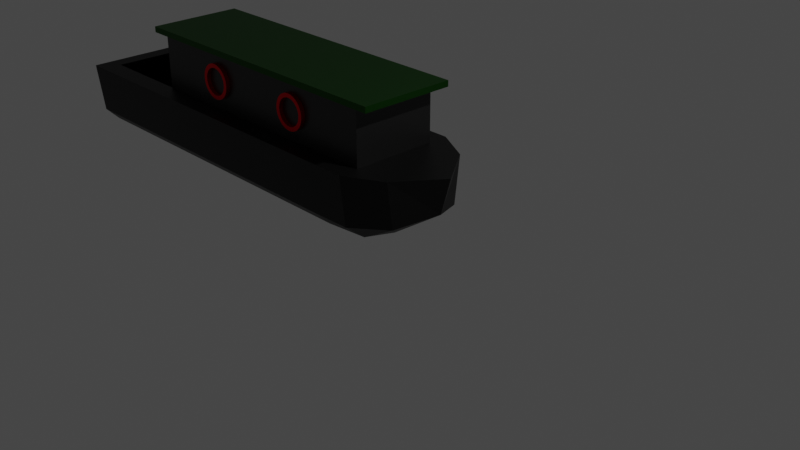 # Source: Boat.blend  (saved by Blender 2.80.75; exported with 4.5.12 LTS)
import bpy
from mathutils import Matrix  # noqa: F401  (used for matrix-valued properties, if any)

bpy.ops.wm.read_factory_settings(use_empty=True)
scene = bpy.context.scene
scene.name = 'Scene'

# ---- collections
col_collection = bpy.data.collections.new('Collection'); scene.collection.children.link(col_collection)

# ---- materials (node trees are filled in below, after node groups)
mat_material_005 = bpy.data.materials.new('Material.005')
mat_material_005.alpha_threshold = 0.0
mat_material_005.use_transparent_shadow = False
mat_material_005.line_color = (0.0, 0.0, 0.0, 1.0)
mat_material_001 = bpy.data.materials.new('Material.001')
mat_material_001.use_transparent_shadow = False
mat_material_004 = bpy.data.materials.new('Material.004')
mat_material_004.use_transparent_shadow = False
mat_material_006 = bpy.data.materials.new('Material.006')
mat_material_006.use_transparent_shadow = False

# ---- material node trees
mat_material_005.use_nodes = True; mat_material_005.node_tree.nodes.clear()
_N = mat_material_005.node_tree.nodes; _L = mat_material_005.node_tree.links
n0 = _N.new('ShaderNodeOutputMaterial'); n0.name = 'Material Output'; n0.location = (300, 300)
n1 = _N.new('ShaderNodeBsdfPrincipled'); n1.name = 'Principled BSDF'; n1.location = (10, 300)
n1.distribution = 'GGX'
n1.subsurface_method = 'BURLEY'
n1.inputs[0].default_value = (0.005264, 0.005264, 0.005264, 1.0)
n1.inputs[2].default_value = 0.4
n1.inputs[3].default_value = 1.45
n1.inputs[27].default_value = (0.0, 0.0, 0.0, 1.0)
n1.inputs[28].default_value = 1.0
_L.new(n1.outputs[0], n0.inputs[0])
n0.is_active_output = True
mat_material_001.use_nodes = True; mat_material_001.node_tree.nodes.clear()
_N = mat_material_001.node_tree.nodes; _L = mat_material_001.node_tree.links
n0 = _N.new('ShaderNodeOutputMaterial'); n0.name = 'Material Output'; n0.location = (300, 300)
n1 = _N.new('ShaderNodeBsdfPrincipled'); n1.name = 'Principled BSDF'; n1.location = (10, 300)
n1.distribution = 'GGX'
n1.subsurface_method = 'BURLEY'
n1.inputs[0].default_value = (0.013, 0.09441, 0.007705, 1.0)
n1.inputs[1].default_value = 1.0
n1.inputs[3].default_value = 1.45
n1.inputs[27].default_value = (0.0, 0.0, 0.0, 1.0)
n1.inputs[28].default_value = 1.0
_L.new(n1.outputs[0], n0.inputs[0])
n0.is_active_output = True
mat_material_004.use_nodes = True; mat_material_004.node_tree.nodes.clear()
_N = mat_material_004.node_tree.nodes; _L = mat_material_004.node_tree.links
n0 = _N.new('ShaderNodeOutputMaterial'); n0.name = 'Material Output'; n0.location = (300, 300)
n1 = _N.new('ShaderNodeBsdfPrincipled'); n1.name = 'Principled BSDF'; n1.location = (10, 300)
n1.distribution = 'GGX'
n1.subsurface_method = 'BURLEY'
n1.inputs[0].default_value = (0.8, 0.0, 0.004799, 1.0)
n1.inputs[1].default_value = 1.0
n1.inputs[3].default_value = 1.45
n1.inputs[13].default_value = 0.2778
n1.inputs[27].default_value = (0.0, 0.0, 0.0, 1.0)
n1.inputs[28].default_value = 1.0
_L.new(n1.outputs[0], n0.inputs[0])
n0.is_active_output = True
mat_material_006.use_nodes = True; mat_material_006.node_tree.nodes.clear()
_N = mat_material_006.node_tree.nodes; _L = mat_material_006.node_tree.links
n0 = _N.new('ShaderNodeOutputMaterial'); n0.name = 'Material Output'; n0.location = (300, 300)
n1 = _N.new('ShaderNodeBsdfPrincipled'); n1.name = 'Principled BSDF'; n1.location = (10, 300)
n1.distribution = 'GGX'
n1.subsurface_method = 'BURLEY'
n1.inputs[0].default_value = (0.02428, 0.02428, 0.02428, 1.0)
n1.inputs[1].default_value = 1.0
n1.inputs[3].default_value = 1.45
n1.inputs[27].default_value = (0.0, 0.0, 0.0, 1.0)
n1.inputs[28].default_value = 1.0
_L.new(n1.outputs[0], n0.inputs[0])
n0.is_active_output = True

# ---- world
world_world = bpy.data.worlds.new('World'); scene.world = world_world
world_world.use_nodes = True; world_world.node_tree.nodes.clear()
_N = world_world.node_tree.nodes; _L = world_world.node_tree.links
n0 = _N.new('ShaderNodeOutputWorld'); n0.name = 'World Output'; n0.location = (300, 300)
n1 = _N.new('ShaderNodeBackground'); n1.name = 'Background'; n1.location = (10, 300)
n1.inputs[0].default_value = (0.05088, 0.05088, 0.05088, 1.0)
_L.new(n1.outputs[0], n0.inputs[0])
n0.is_active_output = True
world_world.color = (0.05088, 0.05088, 0.05088)
world_world.use_sun_shadow = False
world_world.sun_shadow_jitter_overblur = 0.0

# ---- cameras
cam_camera = bpy.data.cameras.new('Camera')
cam_camera.clip_end = 100.0
cam_camera.ortho_scale = 7.314

# ---- lights
light_light = bpy.data.lights.new('Light', 'POINT')
light_light.transmission_factor = 0.0
light_light.energy = 1000.0
light_light.shadow_soft_size = 0.1
light_light.shadow_maximum_resolution = 0.006
light_light.use_absolute_resolution = True

# ---- meshes
me_cube = bpy.data.meshes.new('Cube')
me_cube.from_pydata([(-5.484, -2.228, 1.0), (-5.484, -2.024, -0.7963), (8.574, -2.228, 1.0), (8.574, -2.024, -0.7806), (-5.484, 0.0, 1.0), (10.99, 0.0, 1.0), (-5.484, 0.0, -1.645), (9.894, -1.523, 1.0), (-5.484, -1.523, -1.297), (9.894, -1.321, -0.6422), (-5.484, -1.523, 1.0), (-5.484, 2.228, 1.0), (-5.484, 2.001, -0.7963), (8.574, 2.228, 1.0), (8.574, 2.001, -0.7806), (10.6, 0.0, -0.3089), (9.894, 1.523, 1.0), (-5.484, 1.523, -1.297), (9.894, 1.321, -0.6422), (-5.484, 1.523, 1.0), (8.576, 0.0, 1.0), (8.578, -1.523, 1.0), (8.575, 1.523, 1.0), (8.582, -1.286, -1.36), (8.584, -2.016, -0.7806), (8.579, 0.0, -1.645), (8.576, 1.286, -1.36), (-4.886, -2.024, -0.7963), (-2.742, -2.024, -0.7963), (-1.371, -2.024, -0.7963), (0.0, -2.024, -0.7963), (1.371, -2.024, -0.7963), (2.742, -2.024, -0.7963), (7.203, -2.024, -0.7963), (7.203, -2.228, 1.0), (2.742, -2.228, 1.0), (1.371, -2.228, 1.0), (0.0, -2.228, 1.0), (-1.371, -2.228, 1.0), (-2.742, -2.228, 1.0), (-4.886, -2.228, 1.0), (-1.37, -1.523, -0.1056), (-4.886, 0.0, -0.1056), (-2.742, 0.0, -0.1056), (-1.37, 0.0, -0.1056), (-1.37, 0.0, 1.0), (-4.886, 0.0, 1.0), (7.206, -1.523, 1.0), (2.745, -1.523, 1.0), (1.374, -1.523, 1.0), (0.001951, -1.523, 1.0), (-1.37, -1.523, 1.0), (-2.741, -1.523, 1.0), (-4.886, -1.523, 1.0), (-4.886, 2.001, -0.7963), (-2.742, 2.001, -0.7963), (-1.371, 2.001, -0.7963), (0.0, 2.001, -0.7963), (1.371, 2.001, -0.7963), (2.742, 2.001, -0.7963), (7.203, 2.001, -0.7963), (7.203, 2.228, 1.0), (2.742, 2.228, 1.0), (1.371, 2.228, 1.0), (0.0, 2.228, 1.0), (-1.371, 2.228, 1.0), (-2.742, 2.228, 1.0), (-4.886, 2.228, 1.0), (7.204, 1.523, 1.0), (2.743, 1.523, 1.0), (1.372, 1.523, 1.0), (0.0006502, 1.523, 1.0), (-1.371, 1.523, 1.0), (-2.742, 1.523, 1.0), (-4.886, 1.523, 1.0), (-4.885, -1.523, -1.297), (-2.74, -1.523, -1.297), (-1.368, -1.523, -1.297), (0.00394, -1.523, -1.297), (1.376, -1.523, -1.297), (2.748, -1.523, -1.297), (7.209, -1.523, -1.297), (-4.886, 0.0, -1.645), (-2.741, 0.0, -1.645), (-1.369, 0.0, -1.645), (0.002627, 0.0, -1.645), (1.374, 0.0, -1.645), (2.746, 0.0, -1.645), (7.207, 0.0, -1.645), (-4.886, 1.523, -1.297), (-2.742, 1.523, -1.297), (-1.37, 1.523, -1.297), (0.001314, 1.523, -1.297), (1.373, 1.523, -1.297), (2.744, 1.523, -1.297), (7.205, 1.523, -1.297), (8.576, 0.0, 2.956), (8.578, -1.523, 2.956), (8.575, 1.523, 2.956), (7.65, -1.431e-09, 3.164), (9.168, 1.688, 3.164), (9.171, -1.688, 3.164), (9.169, -1.431e-09, 3.164), (-1.37, 0.0, 2.956), (7.206, -1.523, 2.956), (2.745, -1.523, 2.956), (1.374, -1.523, 2.956), (0.001951, -1.523, 2.956), (-1.37, -1.523, 2.956), (7.204, 1.523, 2.956), (2.743, 1.523, 2.956), (1.372, 1.523, 2.956), (0.0006502, 1.523, 2.956), (-1.371, 1.523, 2.956), (-2.741, -1.523, -0.1056), (-4.886, -1.523, -0.1056), (-1.371, 1.523, -0.1056), (-2.742, 1.523, -0.1056), (-4.886, 1.523, -0.1056), (9.169, -1.431e-09, 2.956), (9.171, -1.688, 2.956), (9.168, 1.688, 2.956), (-1.852, -1.431e-09, 2.956), (7.651, -1.688, 2.956), (2.708, -1.688, 2.956), (1.188, -1.688, 2.956), (-0.3315, -1.688, 2.956), (-1.851, -1.688, 2.956), (7.648, 1.688, 2.956), (2.706, 1.688, 2.956), (1.187, 1.688, 2.956), (-0.3329, 1.688, 2.956), (-1.852, 1.688, 2.956), (2.707, -1.431e-09, 3.164), (1.187, -1.431e-09, 3.164), (-0.3322, -1.431e-09, 3.164), (-1.852, -1.431e-09, 3.164), (7.651, -1.688, 3.164), (2.708, -1.688, 3.164), (1.188, -1.688, 3.164), (-0.3315, -1.688, 3.164), (-1.851, -1.688, 3.164), (7.648, 1.688, 3.164), (2.706, 1.688, 3.164), (1.187, 1.688, 3.164), (-0.3329, 1.688, 3.164), (-1.852, 1.688, 3.164), (1.617, 1.745, 2.624), (1.617, 1.462, 2.624), (1.496, 1.745, 2.612), (1.496, 1.462, 2.612), (1.38, 1.745, 2.576), (1.38, 1.462, 2.576), (1.272, 1.745, 2.519), (1.272, 1.462, 2.519), (1.178, 1.745, 2.442), (1.178, 1.462, 2.442), (1.101, 1.745, 2.347), (1.101, 1.462, 2.347), (1.043, 1.745, 2.24), (1.043, 1.462, 2.24), (1.008, 1.745, 2.123), (1.008, 1.462, 2.123), (0.9959, 1.745, 2.002), (0.9959, 1.462, 2.002), (1.008, 1.745, 1.881), (1.008, 1.462, 1.881), (1.043, 1.745, 1.764), (1.043, 1.462, 1.764), (1.101, 1.745, 1.657), (1.101, 1.462, 1.657), (1.178, 1.745, 1.563), (1.178, 1.462, 1.563), (1.272, 1.745, 1.485), (1.272, 1.462, 1.485), (1.38, 1.745, 1.428), (1.38, 1.462, 1.428), (1.496, 1.745, 1.392), (1.496, 1.462, 1.392), (1.617, 1.745, 1.381), (1.617, 1.462, 1.381), (1.739, 1.745, 1.392), (1.739, 1.462, 1.392), (1.855, 1.745, 1.428), (1.855, 1.462, 1.428), (1.963, 1.745, 1.485), (1.963, 1.462, 1.485), (2.057, 1.745, 1.563), (2.057, 1.462, 1.563), (2.134, 1.745, 1.657), (2.134, 1.462, 1.657), (2.192, 1.745, 1.764), (2.192, 1.462, 1.764), (2.227, 1.745, 1.881), (2.227, 1.462, 1.881), (2.239, 1.745, 2.002), (2.239, 1.462, 2.002), (2.227, 1.745, 2.123), (2.227, 1.462, 2.123), (2.192, 1.745, 2.24), (2.192, 1.462, 2.24), (2.134, 1.745, 2.347), (2.134, 1.462, 2.347), (2.057, 1.745, 2.442), (2.057, 1.462, 2.442), (1.963, 1.745, 2.519), (1.963, 1.462, 2.519), (1.855, 1.745, 2.576), (1.855, 1.462, 2.576), (1.739, 1.745, 2.612), (1.739, 1.462, 2.612), (1.218, 1.462, 1.735), (1.218, 1.745, 1.735), (1.617, 1.462, 2.482), (1.617, 1.745, 2.482), (1.711, 1.462, 2.473), (1.711, 1.745, 2.473), (1.801, 1.462, 2.445), (1.801, 1.745, 2.445), (2.061, 1.462, 1.818), (2.061, 1.745, 1.818), (2.016, 1.462, 1.735), (2.016, 1.745, 1.735), (2.088, 1.462, 1.908), (2.088, 1.745, 1.908), (1.957, 1.462, 1.663), (1.957, 1.745, 1.663), (1.711, 1.462, 1.531), (1.711, 1.745, 1.531), (1.617, 1.462, 1.522), (1.617, 1.745, 1.522), (1.801, 1.462, 1.559), (1.801, 1.745, 1.559), (1.147, 1.462, 2.096), (1.147, 1.745, 2.096), (1.351, 1.462, 2.401), (1.351, 1.745, 2.401), (1.138, 1.462, 2.002), (1.138, 1.745, 2.002), (1.174, 1.462, 2.186), (1.174, 1.745, 2.186), (1.524, 1.462, 1.531), (1.524, 1.745, 1.531), (1.957, 1.462, 2.341), (1.957, 1.745, 2.341), (1.884, 1.462, 2.401), (1.884, 1.745, 2.401), (2.016, 1.462, 2.269), (2.016, 1.745, 2.269), (1.147, 1.462, 1.908), (1.147, 1.745, 1.908), (1.351, 1.462, 1.603), (1.351, 1.745, 1.603), (1.278, 1.462, 1.663), (1.278, 1.745, 1.663), (1.174, 1.462, 1.818), (1.174, 1.745, 1.818), (2.097, 1.462, 2.002), (2.097, 1.745, 2.002), (1.884, 1.462, 1.603), (1.884, 1.745, 1.603), (2.088, 1.462, 2.096), (2.088, 1.745, 2.096), (1.278, 1.462, 2.341), (1.278, 1.745, 2.341), (1.434, 1.462, 1.559), (1.434, 1.745, 1.559), (1.218, 1.462, 2.269), (1.218, 1.745, 2.269), (2.061, 1.462, 2.186), (2.061, 1.745, 2.186), (1.434, 1.462, 2.445), (1.434, 1.745, 2.445), (1.524, 1.462, 2.473), (1.524, 1.745, 2.473), (5.554, 1.745, 2.624), (5.554, 1.462, 2.624), (5.432, 1.745, 2.612), (5.432, 1.462, 2.612), (5.316, 1.745, 2.576), (5.316, 1.462, 2.576), (5.208, 1.745, 2.519), (5.208, 1.462, 2.519), (5.114, 1.745, 2.442), (5.114, 1.462, 2.442), (5.037, 1.745, 2.347), (5.037, 1.462, 2.347), (4.979, 1.745, 2.24), (4.979, 1.462, 2.24), (4.944, 1.745, 2.123), (4.944, 1.462, 2.123), (4.932, 1.745, 2.002), (4.932, 1.462, 2.002), (4.944, 1.745, 1.881), (4.944, 1.462, 1.881), (4.979, 1.745, 1.764), (4.979, 1.462, 1.764), (5.037, 1.745, 1.657), (5.037, 1.462, 1.657), (5.114, 1.745, 1.563), (5.114, 1.462, 1.563), (5.208, 1.745, 1.485), (5.208, 1.462, 1.485), (5.316, 1.745, 1.428), (5.316, 1.462, 1.428), (5.432, 1.745, 1.392), (5.432, 1.462, 1.392), (5.554, 1.745, 1.381), (5.554, 1.462, 1.381), (5.675, 1.745, 1.392), (5.675, 1.462, 1.392), (5.791, 1.745, 1.428), (5.791, 1.462, 1.428), (5.899, 1.745, 1.485), (5.899, 1.462, 1.485), (5.993, 1.745, 1.563), (5.993, 1.462, 1.563), (6.07, 1.745, 1.657), (6.07, 1.462, 1.657), (6.128, 1.745, 1.764), (6.128, 1.462, 1.764), (6.163, 1.745, 1.881), (6.163, 1.462, 1.881), (6.175, 1.745, 2.002), (6.175, 1.462, 2.002), (6.163, 1.745, 2.123), (6.163, 1.462, 2.123), (6.128, 1.745, 2.24), (6.128, 1.462, 2.24), (6.07, 1.745, 2.347), (6.07, 1.462, 2.347), (5.993, 1.745, 2.442), (5.993, 1.462, 2.442), (5.899, 1.745, 2.519), (5.899, 1.462, 2.519), (5.791, 1.745, 2.576), (5.791, 1.462, 2.576), (5.675, 1.745, 2.612), (5.675, 1.462, 2.612), (5.155, 1.462, 1.735), (5.155, 1.745, 1.735), (5.554, 1.462, 2.482), (5.554, 1.745, 2.482), (5.647, 1.462, 2.473), (5.647, 1.745, 2.473), (5.737, 1.462, 2.445), (5.737, 1.745, 2.445), (5.997, 1.462, 1.818), (5.997, 1.745, 1.818), (5.953, 1.462, 1.735), (5.953, 1.745, 1.735), (6.024, 1.462, 1.908), (6.024, 1.745, 1.908), (5.893, 1.462, 1.663), (5.893, 1.745, 1.663), (5.647, 1.462, 1.531), (5.647, 1.745, 1.531), (5.554, 1.462, 1.522), (5.554, 1.745, 1.522), (5.737, 1.462, 1.559), (5.737, 1.745, 1.559), (5.083, 1.462, 2.096), (5.083, 1.745, 2.096), (5.287, 1.462, 2.401), (5.287, 1.745, 2.401), (5.074, 1.462, 2.002), (5.074, 1.745, 2.002), (5.11, 1.462, 2.186), (5.11, 1.745, 2.186), (5.46, 1.462, 1.531), (5.46, 1.745, 1.531), (5.893, 1.462, 2.341), (5.893, 1.745, 2.341), (5.82, 1.462, 2.401), (5.82, 1.745, 2.401), (5.953, 1.462, 2.269), (5.953, 1.745, 2.269), (5.083, 1.462, 1.908), (5.083, 1.745, 1.908), (5.287, 1.462, 1.603), (5.287, 1.745, 1.603), (5.214, 1.462, 1.663), (5.214, 1.745, 1.663), (5.11, 1.462, 1.818), (5.11, 1.745, 1.818), (6.033, 1.462, 2.002), (6.033, 1.745, 2.002), (5.82, 1.462, 1.603), (5.82, 1.745, 1.603), (6.024, 1.462, 2.096), (6.024, 1.745, 2.096), (5.214, 1.462, 2.341), (5.214, 1.745, 2.341), (5.37, 1.462, 1.559), (5.37, 1.745, 1.559), (5.155, 1.462, 2.269), (5.155, 1.745, 2.269), (5.997, 1.462, 2.186), (5.997, 1.745, 2.186), (5.37, 1.462, 2.445), (5.37, 1.745, 2.445), (5.46, 1.462, 2.473), (5.46, 1.745, 2.473), (1.617, -1.384, 2.624), (1.617, -1.667, 2.624), (1.496, -1.384, 2.612), (1.496, -1.667, 2.612), (1.38, -1.384, 2.576), (1.38, -1.667, 2.576), (1.272, -1.384, 2.519), (1.272, -1.667, 2.519), (1.178, -1.384, 2.442), (1.178, -1.667, 2.442), (1.101, -1.384, 2.347), (1.101, -1.667, 2.347), (1.043, -1.384, 2.24), (1.043, -1.667, 2.24), (1.008, -1.384, 2.123), (1.008, -1.667, 2.123), (0.9959, -1.384, 2.002), (0.9959, -1.667, 2.002), (1.008, -1.384, 1.881), (1.008, -1.667, 1.881), (1.043, -1.384, 1.764), (1.043, -1.667, 1.764), (1.101, -1.384, 1.657), (1.101, -1.667, 1.657), (1.178, -1.384, 1.563), (1.178, -1.667, 1.563), (1.272, -1.384, 1.485), (1.272, -1.667, 1.485), (1.38, -1.384, 1.428), (1.38, -1.667, 1.428), (1.496, -1.384, 1.392), (1.496, -1.667, 1.392), (1.617, -1.384, 1.381), (1.617, -1.667, 1.381), (1.739, -1.384, 1.392), (1.739, -1.667, 1.392), (1.855, -1.384, 1.428), (1.855, -1.667, 1.428), (1.963, -1.384, 1.485), (1.963, -1.667, 1.485), (2.057, -1.384, 1.563), (2.057, -1.667, 1.563), (2.134, -1.384, 1.657), (2.134, -1.667, 1.657), (2.192, -1.384, 1.764), (2.192, -1.667, 1.764), (2.227, -1.384, 1.881), (2.227, -1.667, 1.881), (2.239, -1.384, 2.002), (2.239, -1.667, 2.002), (2.227, -1.384, 2.123), (2.227, -1.667, 2.123), (2.192, -1.384, 2.24), (2.192, -1.667, 2.24), (2.134, -1.384, 2.347), (2.134, -1.667, 2.347), (2.057, -1.384, 2.442), (2.057, -1.667, 2.442), (1.963, -1.384, 2.519), (1.963, -1.667, 2.519), (1.855, -1.384, 2.576), (1.855, -1.667, 2.576), (1.739, -1.384, 2.612), (1.739, -1.667, 2.612), (1.218, -1.667, 1.735), (1.218, -1.384, 1.735), (1.617, -1.667, 2.482), (1.617, -1.384, 2.482), (1.711, -1.667, 2.473), (1.711, -1.384, 2.473), (1.801, -1.667, 2.445), (1.801, -1.384, 2.445), (2.061, -1.667, 1.818), (2.061, -1.384, 1.818), (2.016, -1.667, 1.735), (2.016, -1.384, 1.735), (2.088, -1.667, 1.908), (2.088, -1.384, 1.908), (1.957, -1.667, 1.663), (1.957, -1.384, 1.663), (1.711, -1.667, 1.531), (1.711, -1.384, 1.531), (1.617, -1.667, 1.522), (1.617, -1.384, 1.522), (1.801, -1.667, 1.559), (1.801, -1.384, 1.559), (1.147, -1.667, 2.096), (1.147, -1.384, 2.096), (1.351, -1.667, 2.401), (1.351, -1.384, 2.401), (1.138, -1.667, 2.002), (1.138, -1.384, 2.002), (1.174, -1.667, 2.186), (1.174, -1.384, 2.186), (1.524, -1.667, 1.531), (1.524, -1.384, 1.531), (1.957, -1.667, 2.341), (1.957, -1.384, 2.341), (1.884, -1.667, 2.401), (1.884, -1.384, 2.401), (2.016, -1.667, 2.269), (2.016, -1.384, 2.269), (1.147, -1.667, 1.908), (1.147, -1.384, 1.908), (1.351, -1.667, 1.603), (1.351, -1.384, 1.603), (1.278, -1.667, 1.663), (1.278, -1.384, 1.663), (1.174, -1.667, 1.818), (1.174, -1.384, 1.818), (2.097, -1.667, 2.002), (2.097, -1.384, 2.002), (1.884, -1.667, 1.603), (1.884, -1.384, 1.603), (2.088, -1.667, 2.096), (2.088, -1.384, 2.096), (1.278, -1.667, 2.341), (1.278, -1.384, 2.341), (1.434, -1.667, 1.559), (1.434, -1.384, 1.559), (1.218, -1.667, 2.269), (1.218, -1.384, 2.269), (2.061, -1.667, 2.186), (2.061, -1.384, 2.186), (1.434, -1.667, 2.445), (1.434, -1.384, 2.445), (1.524, -1.667, 2.473), (1.524, -1.384, 2.473), (5.554, -1.384, 2.624), (5.554, -1.667, 2.624), (5.432, -1.384, 2.612), (5.432, -1.667, 2.612), (5.316, -1.384, 2.576), (5.316, -1.667, 2.576), (5.208, -1.384, 2.519), (5.208, -1.667, 2.519), (5.114, -1.384, 2.442), (5.114, -1.667, 2.442), (5.037, -1.384, 2.347), (5.037, -1.667, 2.347), (4.979, -1.384, 2.24), (4.979, -1.667, 2.24), (4.944, -1.384, 2.123), (4.944, -1.667, 2.123), (4.932, -1.384, 2.002), (4.932, -1.667, 2.002), (4.944, -1.384, 1.881), (4.944, -1.667, 1.881), (4.979, -1.384, 1.764), (4.979, -1.667, 1.764), (5.037, -1.384, 1.657), (5.037, -1.667, 1.657), (5.114, -1.384, 1.563), (5.114, -1.667, 1.563), (5.208, -1.384, 1.485), (5.208, -1.667, 1.485), (5.316, -1.384, 1.428), (5.316, -1.667, 1.428), (5.432, -1.384, 1.392), (5.432, -1.667, 1.392), (5.554, -1.384, 1.381), (5.554, -1.667, 1.381), (5.675, -1.384, 1.392), (5.675, -1.667, 1.392), (5.791, -1.384, 1.428), (5.791, -1.667, 1.428), (5.899, -1.384, 1.485), (5.899, -1.667, 1.485), (5.993, -1.384, 1.563), (5.993, -1.667, 1.563), (6.07, -1.384, 1.657), (6.07, -1.667, 1.657), (6.128, -1.384, 1.764), (6.128, -1.667, 1.764), (6.163, -1.384, 1.881), (6.163, -1.667, 1.881), (6.175, -1.384, 2.002), (6.175, -1.667, 2.002), (6.163, -1.384, 2.123), (6.163, -1.667, 2.123), (6.128, -1.384, 2.24), (6.128, -1.667, 2.24), (6.07, -1.384, 2.347), (6.07, -1.667, 2.347), (5.993, -1.384, 2.442), (5.993, -1.667, 2.442), (5.899, -1.384, 2.519), (5.899, -1.667, 2.519), (5.791, -1.384, 2.576), (5.791, -1.667, 2.576), (5.675, -1.384, 2.612), (5.675, -1.667, 2.612), (5.155, -1.667, 1.735), (5.155, -1.384, 1.735), (5.554, -1.667, 2.482), (5.554, -1.384, 2.482), (5.647, -1.667, 2.473), (5.647, -1.384, 2.473), (5.737, -1.667, 2.445), (5.737, -1.384, 2.445), (5.997, -1.667, 1.818), (5.997, -1.384, 1.818), (5.953, -1.667, 1.735), (5.953, -1.384, 1.735), (6.024, -1.667, 1.908), (6.024, -1.384, 1.908), (5.893, -1.667, 1.663), (5.893, -1.384, 1.663), (5.647, -1.667, 1.531), (5.647, -1.384, 1.531), (5.554, -1.667, 1.522), (5.554, -1.384, 1.522), (5.737, -1.667, 1.559), (5.737, -1.384, 1.559), (5.083, -1.667, 2.096), (5.083, -1.384, 2.096), (5.287, -1.667, 2.401), (5.287, -1.384, 2.401), (5.074, -1.667, 2.002), (5.074, -1.384, 2.002), (5.11, -1.667, 2.186), (5.11, -1.384, 2.186), (5.46, -1.667, 1.531), (5.46, -1.384, 1.531), (5.893, -1.667, 2.341), (5.893, -1.384, 2.341), (5.82, -1.667, 2.401), (5.82, -1.384, 2.401), (5.953, -1.667, 2.269), (5.953, -1.384, 2.269), (5.083, -1.667, 1.908), (5.083, -1.384, 1.908), (5.287, -1.667, 1.603), (5.287, -1.384, 1.603), (5.214, -1.667, 1.663), (5.214, -1.384, 1.663), (5.11, -1.667, 1.818), (5.11, -1.384, 1.818), (6.033, -1.667, 2.002), (6.033, -1.384, 2.002), (5.82, -1.667, 1.603), (5.82, -1.384, 1.603), (6.024, -1.667, 2.096), (6.024, -1.384, 2.096), (5.214, -1.667, 2.341), (5.214, -1.384, 2.341), (5.37, -1.667, 1.559), (5.37, -1.384, 1.559), (5.155, -1.667, 2.269), (5.155, -1.384, 2.269), (5.997, -1.667, 2.186), (5.997, -1.384, 2.186), (5.37, -1.667, 2.445), (5.37, -1.384, 2.445), (5.46, -1.667, 2.473), (5.46, -1.384, 2.473)], [], [(9, 7, 2, 3, 24), (27, 40, 0, 1), (8, 10, 4, 6), (9, 23, 25, 15), (71, 112, 111, 70), (34, 2, 21, 47), (27, 1, 8, 75), (1, 0, 10, 8), (15, 5, 7, 9), (18, 14, 13, 16), (54, 12, 11, 67), (17, 6, 4, 19), (18, 15, 25, 26), (48, 47, 104, 105), (61, 68, 22, 13), (14, 18, 26), (12, 17, 19, 11), (15, 18, 16, 5), (25, 23, 81, 88), (22, 16, 13), (20, 21, 7, 5), (21, 2, 7), (20, 5, 16, 22), (89, 17, 12, 54), (82, 6, 17, 89), (24, 23, 9), (82, 75, 8, 6), (88, 81, 80, 87), (87, 80, 79, 86), (86, 79, 78, 85), (85, 78, 77, 84), (84, 77, 76, 83), (83, 76, 75, 82), (25, 88, 95, 26), (88, 87, 94, 95), (87, 86, 93, 94), (86, 85, 92, 93), (85, 84, 91, 92), (84, 83, 90, 91), (83, 82, 89, 90), (26, 95, 60, 14), (95, 94, 59, 60), (94, 93, 58, 59), (93, 92, 57, 58), (92, 91, 56, 57), (91, 90, 55, 56), (90, 89, 54, 55), (11, 19, 74, 67), (67, 74, 73, 66), (66, 73, 72, 65), (65, 72, 71, 64), (64, 71, 70, 63), (63, 70, 69, 62), (62, 69, 68, 61), (19, 4, 46, 74), (46, 53, 115, 42), (51, 45, 44, 41), (70, 111, 110, 69), (47, 21, 97, 104), (69, 110, 109, 68), (22, 98, 96, 20), (14, 60, 61, 13), (60, 59, 62, 61), (59, 58, 63, 62), (58, 57, 64, 63), (57, 56, 65, 64), (56, 55, 66, 65), (55, 54, 67, 66), (3, 33, 81, 23, 24), (33, 32, 80, 81), (32, 31, 79, 80), (31, 30, 78, 79), (30, 29, 77, 78), (29, 28, 76, 77), (28, 27, 75, 76), (0, 40, 53, 10), (40, 39, 52, 53), (39, 38, 51, 52), (38, 37, 50, 51), (37, 36, 49, 50), (36, 35, 48, 49), (35, 34, 47, 48), (10, 53, 46, 4), (74, 118, 117, 73), (52, 51, 41, 114), (68, 109, 98, 22), (45, 103, 113, 72), (21, 20, 96, 97), (51, 50, 107, 108), (3, 2, 34, 33), (33, 34, 35, 32), (32, 35, 36, 31), (31, 36, 37, 30), (30, 37, 38, 29), (29, 38, 39, 28), (28, 39, 40, 27), (98, 121, 119, 96), (105, 104, 123, 124), (112, 131, 130, 111), (97, 96, 119, 120), (103, 108, 127, 122), (104, 97, 120, 123), (111, 130, 129, 110), (110, 129, 128, 109), (109, 128, 121, 98), (108, 107, 126, 127), (49, 48, 105, 106), (72, 113, 112, 71), (50, 49, 106, 107), (45, 51, 108, 103), (118, 42, 43, 117), (117, 43, 44, 116), (115, 114, 43, 42), (114, 41, 44, 43), (53, 52, 114, 115), (73, 117, 116, 72), (72, 116, 44, 45), (46, 42, 118, 74), (132, 146, 145, 131), (121, 100, 102, 119), (124, 123, 137, 138), (131, 145, 144, 130), (120, 119, 102, 101), (122, 127, 141, 136), (123, 120, 101, 137), (130, 144, 143, 129), (129, 143, 142, 128), (128, 142, 100, 121), (113, 132, 131, 112), (106, 105, 124, 125), (103, 122, 132, 113), (107, 106, 125, 126), (137, 101, 102, 99), (142, 99, 102, 100), (146, 136, 135, 145), (145, 135, 134, 144), (144, 134, 133, 143), (143, 133, 99, 142), (141, 140, 135, 136), (140, 139, 134, 135), (139, 138, 133, 134), (138, 137, 99, 133), (125, 124, 138, 139), (122, 136, 146, 132), (126, 125, 139, 140), (127, 126, 140, 141), (147, 149, 150, 148), (149, 151, 152, 150), (151, 153, 154, 152), (153, 155, 156, 154), (155, 157, 158, 156), (157, 159, 160, 158), (159, 161, 162, 160), (161, 163, 164, 162), (163, 165, 166, 164), (165, 167, 168, 166), (167, 169, 170, 168), (169, 171, 172, 170), (171, 173, 174, 172), (173, 175, 176, 174), (175, 177, 178, 176), (177, 179, 180, 178), (179, 181, 182, 180), (181, 183, 184, 182), (183, 185, 186, 184), (185, 187, 188, 186), (187, 189, 190, 188), (189, 191, 192, 190), (191, 193, 194, 192), (193, 195, 196, 194), (195, 197, 198, 196), (197, 199, 200, 198), (199, 201, 202, 200), (201, 203, 204, 202), (203, 205, 206, 204), (205, 207, 208, 206), (150, 152, 154, 156, 158, 160, 162, 164, 237, 233, 239, 267, 263, 235, 271, 273, 213, 215, 217, 245, 243, 247, 269, 261, 257, 196, 198, 200, 202, 204, 206, 208, 210, 148), (207, 209, 210, 208), (209, 147, 148, 210), (147, 209, 207, 205, 203, 201, 199, 197, 195, 258, 262, 270, 248, 244, 246, 218, 216, 214, 274, 272, 236, 264, 268, 240, 234, 238, 163, 161, 159, 157, 155, 153, 151, 149), (250, 238, 237, 249), (254, 212, 211, 253), (212, 256, 255, 211), (262, 258, 257, 261), (234, 240, 239, 233), (238, 234, 233, 237), (268, 264, 263, 267), (214, 216, 215, 213), (228, 230, 229, 227), (248, 270, 269, 247), (230, 242, 241, 229), (216, 218, 217, 215), (264, 236, 235, 263), (260, 232, 231, 259), (164, 166, 168, 170, 172, 174, 176, 178, 180, 182, 184, 186, 188, 190, 192, 194, 196, 257, 223, 219, 221, 225, 259, 231, 227, 229, 241, 265, 251, 253, 211, 255, 249, 237), (236, 272, 271, 235), (252, 254, 253, 251), (246, 244, 243, 245), (270, 262, 261, 269), (266, 252, 251, 265), (226, 260, 259, 225), (220, 222, 221, 219), (274, 214, 213, 273), (240, 268, 267, 239), (258, 224, 223, 257), (256, 250, 249, 255), (232, 228, 227, 231), (218, 246, 245, 217), (272, 274, 273, 271), (242, 266, 265, 241), (224, 220, 219, 223), (244, 248, 247, 243), (195, 193, 191, 189, 187, 185, 183, 181, 179, 177, 175, 173, 171, 169, 167, 165, 163, 238, 250, 256, 212, 254, 252, 266, 242, 230, 228, 232, 260, 226, 222, 220, 224, 258), (222, 226, 225, 221), (275, 277, 278, 276), (277, 279, 280, 278), (279, 281, 282, 280), (281, 283, 284, 282), (283, 285, 286, 284), (285, 287, 288, 286), (287, 289, 290, 288), (289, 291, 292, 290), (291, 293, 294, 292), (293, 295, 296, 294), (295, 297, 298, 296), (297, 299, 300, 298), (299, 301, 302, 300), (301, 303, 304, 302), (303, 305, 306, 304), (305, 307, 308, 306), (307, 309, 310, 308), (309, 311, 312, 310), (311, 313, 314, 312), (313, 315, 316, 314), (315, 317, 318, 316), (317, 319, 320, 318), (319, 321, 322, 320), (321, 323, 324, 322), (323, 325, 326, 324), (325, 327, 328, 326), (327, 329, 330, 328), (329, 331, 332, 330), (331, 333, 334, 332), (333, 335, 336, 334), (278, 280, 282, 284, 286, 288, 290, 292, 365, 361, 367, 395, 391, 363, 399, 401, 341, 343, 345, 373, 371, 375, 397, 389, 385, 324, 326, 328, 330, 332, 334, 336, 338, 276), (335, 337, 338, 336), (337, 275, 276, 338), (275, 337, 335, 333, 331, 329, 327, 325, 323, 386, 390, 398, 376, 372, 374, 346, 344, 342, 402, 400, 364, 392, 396, 368, 362, 366, 291, 289, 287, 285, 283, 281, 279, 277), (378, 366, 365, 377), (382, 340, 339, 381), (340, 384, 383, 339), (390, 386, 385, 389), (362, 368, 367, 361), (366, 362, 361, 365), (396, 392, 391, 395), (342, 344, 343, 341), (356, 358, 357, 355), (376, 398, 397, 375), (358, 370, 369, 357), (344, 346, 345, 343), (392, 364, 363, 391), (388, 360, 359, 387), (292, 294, 296, 298, 300, 302, 304, 306, 308, 310, 312, 314, 316, 318, 320, 322, 324, 385, 351, 347, 349, 353, 387, 359, 355, 357, 369, 393, 379, 381, 339, 383, 377, 365), (364, 400, 399, 363), (380, 382, 381, 379), (374, 372, 371, 373), (398, 390, 389, 397), (394, 380, 379, 393), (354, 388, 387, 353), (348, 350, 349, 347), (402, 342, 341, 401), (368, 396, 395, 367), (386, 352, 351, 385), (384, 378, 377, 383), (360, 356, 355, 359), (346, 374, 373, 345), (400, 402, 401, 399), (370, 394, 393, 369), (352, 348, 347, 351), (372, 376, 375, 371), (323, 321, 319, 317, 315, 313, 311, 309, 307, 305, 303, 301, 299, 297, 295, 293, 291, 366, 378, 384, 340, 382, 380, 394, 370, 358, 356, 360, 388, 354, 350, 348, 352, 386), (350, 354, 353, 349), (403, 405, 406, 404), (405, 407, 408, 406), (407, 409, 410, 408), (409, 411, 412, 410), (411, 413, 414, 412), (413, 415, 416, 414), (415, 417, 418, 416), (417, 419, 420, 418), (419, 421, 422, 420), (421, 423, 424, 422), (423, 425, 426, 424), (425, 427, 428, 426), (427, 429, 430, 428), (429, 431, 432, 430), (431, 433, 434, 432), (433, 435, 436, 434), (435, 437, 438, 436), (437, 439, 440, 438), (439, 441, 442, 440), (441, 443, 444, 442), (443, 445, 446, 444), (445, 447, 448, 446), (447, 449, 450, 448), (449, 451, 452, 450), (451, 453, 454, 452), (453, 455, 456, 454), (455, 457, 458, 456), (457, 459, 460, 458), (459, 461, 462, 460), (461, 463, 464, 462), (406, 408, 410, 412, 414, 416, 418, 420, 493, 489, 495, 523, 519, 491, 527, 529, 469, 471, 473, 501, 499, 503, 525, 517, 513, 452, 454, 456, 458, 460, 462, 464, 466, 404), (463, 465, 466, 464), (465, 403, 404, 466), (403, 465, 463, 461, 459, 457, 455, 453, 451, 514, 518, 526, 504, 500, 502, 474, 472, 470, 530, 528, 492, 520, 524, 496, 490, 494, 419, 417, 415, 413, 411, 409, 407, 405), (506, 494, 493, 505), (510, 468, 467, 509), (468, 512, 511, 467), (518, 514, 513, 517), (490, 496, 495, 489), (494, 490, 489, 493), (524, 520, 519, 523), (470, 472, 471, 469), (484, 486, 485, 483), (504, 526, 525, 503), (486, 498, 497, 485), (472, 474, 473, 471), (520, 492, 491, 519), (516, 488, 487, 515), (420, 422, 424, 426, 428, 430, 432, 434, 436, 438, 440, 442, 444, 446, 448, 450, 452, 513, 479, 475, 477, 481, 515, 487, 483, 485, 497, 521, 507, 509, 467, 511, 505, 493), (492, 528, 527, 491), (508, 510, 509, 507), (502, 500, 499, 501), (526, 518, 517, 525), (522, 508, 507, 521), (482, 516, 515, 481), (476, 478, 477, 475), (530, 470, 469, 529), (496, 524, 523, 495), (514, 480, 479, 513), (512, 506, 505, 511), (488, 484, 483, 487), (474, 502, 501, 473), (528, 530, 529, 527), (498, 522, 521, 497), (480, 476, 475, 479), (500, 504, 503, 499), (451, 449, 447, 445, 443, 441, 439, 437, 435, 433, 431, 429, 427, 425, 423, 421, 419, 494, 506, 512, 468, 510, 508, 522, 498, 486, 484, 488, 516, 482, 478, 476, 480, 514), (478, 482, 481, 477), (531, 533, 534, 532), (533, 535, 536, 534), (535, 537, 538, 536), (537, 539, 540, 538), (539, 541, 542, 540), (541, 543, 544, 542), (543, 545, 546, 544), (545, 547, 548, 546), (547, 549, 550, 548), (549, 551, 552, 550), (551, 553, 554, 552), (553, 555, 556, 554), (555, 557, 558, 556), (557, 559, 560, 558), (559, 561, 562, 560), (561, 563, 564, 562), (563, 565, 566, 564), (565, 567, 568, 566), (567, 569, 570, 568), (569, 571, 572, 570), (571, 573, 574, 572), (573, 575, 576, 574), (575, 577, 578, 576), (577, 579, 580, 578), (579, 581, 582, 580), (581, 583, 584, 582), (583, 585, 586, 584), (585, 587, 588, 586), (587, 589, 590, 588), (589, 591, 592, 590), (534, 536, 538, 540, 542, 544, 546, 548, 621, 617, 623, 651, 647, 619, 655, 657, 597, 599, 601, 629, 627, 631, 653, 645, 641, 580, 582, 584, 586, 588, 590, 592, 594, 532), (591, 593, 594, 592), (593, 531, 532, 594), (531, 593, 591, 589, 587, 585, 583, 581, 579, 642, 646, 654, 632, 628, 630, 602, 600, 598, 658, 656, 620, 648, 652, 624, 618, 622, 547, 545, 543, 541, 539, 537, 535, 533), (634, 622, 621, 633), (638, 596, 595, 637), (596, 640, 639, 595), (646, 642, 641, 645), (618, 624, 623, 617), (622, 618, 617, 621), (652, 648, 647, 651), (598, 600, 599, 597), (612, 614, 613, 611), (632, 654, 653, 631), (614, 626, 625, 613), (600, 602, 601, 599), (648, 620, 619, 647), (644, 616, 615, 643), (548, 550, 552, 554, 556, 558, 560, 562, 564, 566, 568, 570, 572, 574, 576, 578, 580, 641, 607, 603, 605, 609, 643, 615, 611, 613, 625, 649, 635, 637, 595, 639, 633, 621), (620, 656, 655, 619), (636, 638, 637, 635), (630, 628, 627, 629), (654, 646, 645, 653), (650, 636, 635, 649), (610, 644, 643, 609), (604, 606, 605, 603), (658, 598, 597, 657), (624, 652, 651, 623), (642, 608, 607, 641), (640, 634, 633, 639), (616, 612, 611, 615), (602, 630, 629, 601), (656, 658, 657, 655), (626, 650, 649, 625), (608, 604, 603, 607), (628, 632, 631, 627), (579, 577, 575, 573, 571, 569, 567, 565, 563, 561, 559, 557, 555, 553, 551, 549, 547, 622, 634, 640, 596, 638, 636, 650, 626, 614, 612, 616, 644, 610, 606, 604, 608, 642), (606, 610, 609, 605)])
me_cube.polygons.foreach_set('material_index', [3, 3, 3, 3, 0, 3, 3, 3, 3, 3, 3, 3, 3, 0, 3, 3, 3, 3, 3, 3, 3, 3, 3, 3, 3, 3, 3, 3, 3, 3, 3, 3, 3, 3, 3, 3, 3, 3, 3, 3, 3, 3, 3, 3, 3, 3, 3, 3, 3, 3, 3, 3, 3, 3, 3, 0, 0, 0, 0, 0, 0, 3, 3, 3, 3, 3, 3, 3, 3, 3, 3, 3, 3, 3, 3, 3, 3, 3, 3, 3, 3, 3, 3, 3, 3, 0, 0, 0, 0, 3, 3, 3, 3, 3, 3, 3, 1, 1, 1, 1, 1, 1, 1, 1, 1, 1, 0, 0, 0, 0, 3, 3, 3, 3, 3, 3, 0, 0, 1, 1, 1, 1, 1, 1, 1, 1, 1, 1, 1, 1, 1, 1, 1, 1, 1, 1, 1, 1, 1, 1, 1, 1, 1, 1, 1, 1, 2, 2, 2, 2, 2, 2, 2, 2, 2, 2, 2, 2, 2, 2, 2, 2, 2, 2, 2, 2, 2, 2, 2, 2, 2, 2, 2, 2, 2, 2, 0, 2, 2, 2, 2, 2, 2, 2, 2, 2, 2, 2, 2, 2, 2, 2, 2, 2, 0, 2, 2, 2, 2, 2, 2, 2, 2, 2, 2, 2, 2, 2, 2, 2, 2, 2, 2, 2, 2, 2, 2, 2, 2, 2, 2, 2, 2, 2, 2, 2, 2, 2, 2, 2, 2, 2, 2, 2, 2, 2, 2, 2, 2, 2, 2, 2, 2, 2, 0, 2, 2, 2, 2, 2, 2, 2, 2, 2, 2, 2, 2, 2, 2, 2, 2, 2, 0, 2, 2, 2, 2, 2, 2, 2, 2, 2, 2, 2, 2, 2, 2, 2, 2, 2, 2, 2, 2, 2, 2, 2, 2, 2, 2, 2, 2, 2, 2, 2, 2, 2, 2, 2, 2, 2, 2, 2, 2, 2, 2, 2, 2, 2, 2, 2, 2, 2, 2, 2, 2, 0, 2, 2, 2, 2, 2, 2, 2, 2, 2, 2, 2, 2, 2, 2, 2, 2, 2, 2, 2, 2, 2, 2, 2, 2, 2, 2, 2, 2, 2, 2, 2, 2, 0, 2, 2, 2, 2, 2, 2, 2, 2, 2, 2, 2, 2, 2, 2, 2, 2, 2, 2, 2, 2, 2, 2, 2, 2, 2, 2, 2, 2, 2, 2, 2, 2, 2, 2, 0, 2, 2, 2, 2, 2, 2, 2, 2, 2, 2, 2, 2, 2, 2, 2, 2, 2, 2, 2, 2, 2, 2, 2, 2, 2, 2, 2, 2, 2, 2, 2, 2, 0, 2])
_uv = me_cube.uv_layers.new(name='UVMap')
_uv.uv.foreach_set('vector', [0.375, 0.6875, 0.625, 0.6875, 0.625, 0.75, 0.375, 0.75, 0.375, 0.7495, 0.625, 0.7188, 0.875, 0.7188, 0.875, 0.75, 0.625, 0.75, 0.125, 0.5625, 0.375, 0.5625, 0.375, 0.625, 0.125, 0.625, 0.375, 0.8125, 0.4017, 0.8125, 0.4234, 0.875, 0.375, 0.875, 0.4866, 0.0625, 0.4866, 0.0625, 0.5145, 0.0625, 0.5145, 0.0625, 0.5938, 0.0, 0.625, 0.0, 0.5982, 0.0625, 0.5703, 0.0625, 0.5938, 0.75, 0.625, 0.75, 0.625, 0.8125, 0.5971, 0.8125, 0.125, 0.5, 0.375, 0.5, 0.375, 0.5625, 0.125, 0.5625, 0.375, 0.625, 0.625, 0.625, 0.625, 0.6875, 0.375, 0.6875, 0.375, 0.6875, 0.375, 0.75, 0.625, 0.75, 0.625, 0.6875, 0.625, 0.7188, 0.625, 0.75, 0.875, 0.75, 0.875, 0.7188, 0.125, 0.5625, 0.125, 0.625, 0.375, 0.625, 0.375, 0.5625, 0.375, 0.8125, 0.375, 0.875, 0.4234, 0.875, 0.4018, 0.8125, 0.5424, 0.0625, 0.5703, 0.0625, 0.5703, 0.0625, 0.5424, 0.0625, 0.5938, 0.0, 0.5703, 0.0625, 0.5982, 0.0625, 0.625, 0.0, 0.375, 0.75, 0.375, 0.8125, 0.4018, 0.8125, 0.125, 0.5, 0.125, 0.5625, 0.375, 0.5625, 0.375, 0.5, 0.375, 0.625, 0.375, 0.6875, 0.625, 0.6875, 0.625, 0.625, 0.4234, 0.875, 0.4017, 0.8125, 0.4296, 0.8125, 0.4486, 0.875, 0.5982, 0.0625, 0.625, 0.0625, 0.625, 0.0, 0.5765, 0.125, 0.5982, 0.0625, 0.625, 0.0625, 0.625, 0.125, 0.5982, 0.0625, 0.625, 0.0, 0.625, 0.0625, 0.5765, 0.125, 0.625, 0.125, 0.625, 0.0625, 0.5982, 0.0625, 0.5971, 0.8125, 0.625, 0.8125, 0.625, 0.75, 0.5938, 0.75, 0.5998, 0.875, 0.625, 0.875, 0.625, 0.8125, 0.5971, 0.8125, 0.375, 0.7505, 0.4017, 0.8125, 0.375, 0.8125, 0.5998, 0.875, 0.5971, 0.8125, 0.625, 0.8125, 0.625, 0.875, 0.4486, 0.875, 0.4296, 0.8125, 0.4575, 0.8125, 0.4738, 0.875, 0.4738, 0.875, 0.4575, 0.8125, 0.4854, 0.8125, 0.499, 0.875, 0.499, 0.875, 0.4854, 0.8125, 0.5133, 0.8125, 0.5242, 0.875, 0.5242, 0.875, 0.5133, 0.8125, 0.5413, 0.8125, 0.5494, 0.875, 0.5494, 0.875, 0.5413, 0.8125, 0.5692, 0.8125, 0.5746, 0.875, 0.5746, 0.875, 0.5692, 0.8125, 0.5971, 0.8125, 0.5998, 0.875, 0.4234, 0.875, 0.4486, 0.875, 0.4297, 0.8125, 0.4018, 0.8125, 0.4486, 0.875, 0.4738, 0.875, 0.4576, 0.8125, 0.4297, 0.8125, 0.4738, 0.875, 0.499, 0.875, 0.4855, 0.8125, 0.4576, 0.8125, 0.499, 0.875, 0.5242, 0.875, 0.5134, 0.8125, 0.4855, 0.8125, 0.5242, 0.875, 0.5494, 0.875, 0.5413, 0.8125, 0.5134, 0.8125, 0.5494, 0.875, 0.5746, 0.875, 0.5692, 0.8125, 0.5413, 0.8125, 0.5746, 0.875, 0.5998, 0.875, 0.5971, 0.8125, 0.5692, 0.8125, 0.4018, 0.8125, 0.4297, 0.8125, 0.4062, 0.75, 0.375, 0.75, 0.4297, 0.8125, 0.4576, 0.8125, 0.4375, 0.75, 0.4062, 0.75, 0.4576, 0.8125, 0.4855, 0.8125, 0.4688, 0.75, 0.4375, 0.75, 0.4855, 0.8125, 0.5134, 0.8125, 0.5, 0.75, 0.4688, 0.75, 0.5134, 0.8125, 0.5413, 0.8125, 0.5312, 0.75, 0.5, 0.75, 0.5413, 0.8125, 0.5692, 0.8125, 0.5625, 0.75, 0.5312, 0.75, 0.5692, 0.8125, 0.5971, 0.8125, 0.5938, 0.75, 0.5625, 0.75, 0.375, 0.0, 0.375, 0.0625, 0.4029, 0.0625, 0.4062, 0.0, 0.4062, 0.0, 0.4029, 0.0625, 0.4308, 0.0625, 0.4375, 0.0, 0.4375, 0.0, 0.4308, 0.0625, 0.4587, 0.0625, 0.4688, 0.0, 0.4688, 0.0, 0.4587, 0.0625, 0.4866, 0.0625, 0.5, 0.0, 0.5, 0.0, 0.4866, 0.0625, 0.5145, 0.0625, 0.5312, 0.0, 0.5312, 0.0, 0.5145, 0.0625, 0.5424, 0.0625, 0.5625, 0.0, 0.5625, 0.0, 0.5424, 0.0625, 0.5703, 0.0625, 0.5938, 0.0, 0.375, 0.0625, 0.375, 0.125, 0.4002, 0.125, 0.4029, 0.0625, 0.4002, 0.125, 0.4029, 0.0625, 0.4029, 0.0625, 0.4002, 0.125, 0.4587, 0.0625, 0.4506, 0.125, 0.4506, 0.125, 0.4587, 0.0625, 0.5145, 0.0625, 0.5145, 0.0625, 0.5424, 0.0625, 0.5424, 0.0625, 0.5703, 0.0625, 0.5982, 0.0625, 0.5982, 0.0625, 0.5703, 0.0625, 0.5424, 0.0625, 0.5424, 0.0625, 0.5703, 0.0625, 0.5703, 0.0625, 0.5982, 0.0625, 0.5982, 0.0625, 0.5765, 0.125, 0.5765, 0.125, 0.625, 0.5, 0.625, 0.5312, 0.875, 0.5312, 0.875, 0.5, 0.625, 0.5312, 0.625, 0.5625, 0.875, 0.5625, 0.875, 0.5312, 0.625, 0.5625, 0.625, 0.5938, 0.875, 0.5938, 0.875, 0.5625, 0.625, 0.5938, 0.625, 0.625, 0.875, 0.625, 0.875, 0.5938, 0.625, 0.625, 0.625, 0.6562, 0.875, 0.6562, 0.875, 0.625, 0.625, 0.6562, 0.625, 0.6875, 0.875, 0.6875, 0.875, 0.6562, 0.625, 0.6875, 0.625, 0.7188, 0.875, 0.7188, 0.875, 0.6875, 0.375, 0.75, 0.4062, 0.75, 0.4296, 0.8125, 0.4017, 0.8125, 0.375, 0.7505, 0.4062, 0.75, 0.4375, 0.75, 0.4575, 0.8125, 0.4296, 0.8125, 0.4375, 0.75, 0.4688, 0.75, 0.4854, 0.8125, 0.4575, 0.8125, 0.4688, 0.75, 0.5, 0.75, 0.5133, 0.8125, 0.4854, 0.8125, 0.5, 0.75, 0.5312, 0.75, 0.5413, 0.8125, 0.5133, 0.8125, 0.5312, 0.75, 0.5625, 0.75, 0.5692, 0.8125, 0.5413, 0.8125, 0.5625, 0.75, 0.5938, 0.75, 0.5971, 0.8125, 0.5692, 0.8125, 0.375, 0.0, 0.4062, 0.0, 0.4029, 0.0625, 0.375, 0.0625, 0.4062, 0.0, 0.4375, 0.0, 0.4308, 0.0625, 0.4029, 0.0625, 0.4375, 0.0, 0.4688, 0.0, 0.4587, 0.0625, 0.4308, 0.0625, 0.4688, 0.0, 0.5, 0.0, 0.4866, 0.0625, 0.4587, 0.0625, 0.5, 0.0, 0.5312, 0.0, 0.5145, 0.0625, 0.4866, 0.0625, 0.5312, 0.0, 0.5625, 0.0, 0.5424, 0.0625, 0.5145, 0.0625, 0.5625, 0.0, 0.5938, 0.0, 0.5703, 0.0625, 0.5424, 0.0625, 0.375, 0.0625, 0.4029, 0.0625, 0.4002, 0.125, 0.375, 0.125, 0.4029, 0.0625, 0.4029, 0.0625, 0.4308, 0.0625, 0.4308, 0.0625, 0.4308, 0.0625, 0.4587, 0.0625, 0.4587, 0.0625, 0.4308, 0.0625, 0.5703, 0.0625, 0.5703, 0.0625, 0.5982, 0.0625, 0.5982, 0.0625, 0.4506, 0.125, 0.4506, 0.125, 0.4587, 0.0625, 0.4587, 0.0625, 0.5982, 0.0625, 0.5765, 0.125, 0.5765, 0.125, 0.5982, 0.0625, 0.4587, 0.0625, 0.4866, 0.0625, 0.4866, 0.0625, 0.4587, 0.0625, 0.625, 0.5, 0.875, 0.5, 0.875, 0.5312, 0.625, 0.5312, 0.625, 0.5312, 0.875, 0.5312, 0.875, 0.5625, 0.625, 0.5625, 0.625, 0.5625, 0.875, 0.5625, 0.875, 0.5938, 0.625, 0.5938, 0.625, 0.5938, 0.875, 0.5938, 0.875, 0.625, 0.625, 0.625, 0.625, 0.625, 0.875, 0.625, 0.875, 0.6562, 0.625, 0.6562, 0.625, 0.6562, 0.875, 0.6562, 0.875, 0.6875, 0.625, 0.6875, 0.625, 0.6875, 0.875, 0.6875, 0.875, 0.7188, 0.625, 0.7188, 0.5982, 0.0625, 0.5982, 0.0625, 0.5765, 0.125, 0.5765, 0.125, 0.5424, 0.0625, 0.5703, 0.0625, 0.5703, 0.0625, 0.5424, 0.0625, 0.4866, 0.0625, 0.4866, 0.0625, 0.5145, 0.0625, 0.5145, 0.0625, 0.5982, 0.0625, 0.5765, 0.125, 0.5765, 0.125, 0.5982, 0.0625, 0.4506, 0.125, 0.4587, 0.0625, 0.4587, 0.0625, 0.4506, 0.125, 0.5703, 0.0625, 0.5982, 0.0625, 0.5982, 0.0625, 0.5703, 0.0625, 0.5145, 0.0625, 0.5145, 0.0625, 0.5424, 0.0625, 0.5424, 0.0625, 0.5424, 0.0625, 0.5424, 0.0625, 0.5703, 0.0625, 0.5703, 0.0625, 0.5703, 0.0625, 0.5703, 0.0625, 0.5982, 0.0625, 0.5982, 0.0625, 0.4587, 0.0625, 0.4866, 0.0625, 0.4866, 0.0625, 0.4587, 0.0625, 0.5145, 0.0625, 0.5424, 0.0625, 0.5424, 0.0625, 0.5145, 0.0625, 0.4587, 0.0625, 0.4587, 0.0625, 0.4866, 0.0625, 0.4866, 0.0625, 0.4866, 0.0625, 0.5145, 0.0625, 0.5145, 0.0625, 0.4866, 0.0625, 0.4506, 0.125, 0.4587, 0.0625, 0.4587, 0.0625, 0.4506, 0.125, 0.4029, 0.0625, 0.4002, 0.125, 0.4254, 0.125, 0.4308, 0.0625, 0.4308, 0.0625, 0.4254, 0.125, 0.4506, 0.125, 0.4587, 0.0625, 0.4029, 0.0625, 0.4308, 0.0625, 0.4254, 0.125, 0.4002, 0.125, 0.4308, 0.0625, 0.4587, 0.0625, 0.4506, 0.125, 0.4254, 0.125, 0.4029, 0.0625, 0.4308, 0.0625, 0.4308, 0.0625, 0.4029, 0.0625, 0.4308, 0.0625, 0.4308, 0.0625, 0.4587, 0.0625, 0.4587, 0.0625, 0.4587, 0.0625, 0.4587, 0.0625, 0.4506, 0.125, 0.4506, 0.125, 0.4002, 0.125, 0.4002, 0.125, 0.4029, 0.0625, 0.4029, 0.0625, 0.4587, 0.0625, 0.4587, 0.0625, 0.4866, 0.0625, 0.4866, 0.0625, 0.5982, 0.0625, 0.5982, 0.0625, 0.5765, 0.125, 0.5765, 0.125, 0.5424, 0.0625, 0.5703, 0.0625, 0.5703, 0.0625, 0.5424, 0.0625, 0.4866, 0.0625, 0.4866, 0.0625, 0.5145, 0.0625, 0.5145, 0.0625, 0.5982, 0.0625, 0.5765, 0.125, 0.5765, 0.125, 0.5982, 0.0625, 0.4506, 0.125, 0.4587, 0.0625, 0.4587, 0.0625, 0.4506, 0.125, 0.5703, 0.0625, 0.5982, 0.0625, 0.5982, 0.0625, 0.5703, 0.0625, 0.5145, 0.0625, 0.5145, 0.0625, 0.5424, 0.0625, 0.5424, 0.0625, 0.5424, 0.0625, 0.5424, 0.0625, 0.5703, 0.0625, 0.5703, 0.0625, 0.5703, 0.0625, 0.5703, 0.0625, 0.5982, 0.0625, 0.5982, 0.0625, 0.4587, 0.0625, 0.4587, 0.0625, 0.4866, 0.0625, 0.4866, 0.0625, 0.5145, 0.0625, 0.5424, 0.0625, 0.5424, 0.0625, 0.5145, 0.0625, 0.4506, 0.125, 0.4506, 0.125, 0.4587, 0.0625, 0.4587, 0.0625, 0.4866, 0.0625, 0.5145, 0.0625, 0.5145, 0.0625, 0.4866, 0.0625, 0.5703, 0.0625, 0.5982, 0.0625, 0.5765, 0.125, 0.5514, 0.125, 0.5703, 0.0625, 0.5514, 0.125, 0.5765, 0.125, 0.5982, 0.0625, 0.4587, 0.0625, 0.4506, 0.125, 0.4758, 0.125, 0.4866, 0.0625, 0.4866, 0.0625, 0.4758, 0.125, 0.501, 0.125, 0.5145, 0.0625, 0.5145, 0.0625, 0.501, 0.125, 0.5262, 0.125, 0.5424, 0.0625, 0.5424, 0.0625, 0.5262, 0.125, 0.5514, 0.125, 0.5703, 0.0625, 0.4587, 0.0625, 0.4866, 0.0625, 0.4758, 0.125, 0.4506, 0.125, 0.4866, 0.0625, 0.5145, 0.0625, 0.501, 0.125, 0.4758, 0.125, 0.5145, 0.0625, 0.5424, 0.0625, 0.5262, 0.125, 0.501, 0.125, 0.5424, 0.0625, 0.5703, 0.0625, 0.5514, 0.125, 0.5262, 0.125, 0.5145, 0.0625, 0.5424, 0.0625, 0.5424, 0.0625, 0.5145, 0.0625, 0.4506, 0.125, 0.4506, 0.125, 0.4587, 0.0625, 0.4587, 0.0625, 0.4866, 0.0625, 0.5145, 0.0625, 0.5145, 0.0625, 0.4866, 0.0625, 0.4587, 0.0625, 0.4866, 0.0625, 0.4866, 0.0625, 0.4587, 0.0625, 1.0, 0.5, 0.9688, 0.5, 0.9688, 1.0, 1.0, 1.0, 0.9688, 0.5, 0.9375, 0.5, 0.9375, 1.0, 0.9688, 1.0, 0.9375, 0.5, 0.9062, 0.5, 0.9062, 1.0, 0.9375, 1.0, 0.9062, 0.5, 0.875, 0.5, 0.875, 1.0, 0.9062, 1.0, 0.875, 0.5, 0.8438, 0.5, 0.8438, 1.0, 0.875, 1.0, 0.8438, 0.5, 0.8125, 0.5, 0.8125, 1.0, 0.8438, 1.0, 0.8125, 0.5, 0.7812, 0.5, 0.7812, 1.0, 0.8125, 1.0, 0.7812, 0.5, 0.75, 0.5, 0.75, 1.0, 0.7812, 1.0, 0.75, 0.5, 0.7188, 0.5, 0.7188, 1.0, 0.75, 1.0, 0.7188, 0.5, 0.6875, 0.5, 0.6875, 1.0, 0.7188, 1.0, 0.6875, 0.5, 0.6562, 0.5, 0.6562, 1.0, 0.6875, 1.0, 0.6562, 0.5, 0.625, 0.5, 0.625, 1.0, 0.6562, 1.0, 0.625, 0.5, 0.5938, 0.5, 0.5938, 1.0, 0.625, 1.0, 0.5938, 0.5, 0.5625, 0.5, 0.5625, 1.0, 0.5938, 1.0, 0.5625, 0.5, 0.5312, 0.5, 0.5312, 1.0, 0.5625, 1.0, 0.5312, 0.5, 0.5, 0.5, 0.5, 1.0, 0.5312, 1.0, 0.5, 0.5, 0.4688, 0.5, 0.4688, 1.0, 0.5, 1.0, 0.4688, 0.5, 0.4375, 0.5, 0.4375, 1.0, 0.4688, 1.0, 0.4375, 0.5, 0.4062, 0.5, 0.4062, 1.0, 0.4375, 1.0, 0.4062, 0.5, 0.375, 0.5, 0.375, 1.0, 0.4062, 1.0, 0.375, 0.5, 0.3438, 0.5, 0.3438, 1.0, 0.375, 1.0, 0.3438, 0.5, 0.3125, 0.5, 0.3125, 1.0, 0.3438, 1.0, 0.3125, 0.5, 0.2812, 0.5, 0.2812, 1.0, 0.3125, 1.0, 0.2812, 0.5, 0.25, 0.5, 0.25, 1.0, 0.2812, 1.0, 0.25, 0.5, 0.2188, 0.5, 0.2188, 1.0, 0.25, 1.0, 0.2188, 0.5, 0.1875, 0.5, 0.1875, 1.0, 0.2188, 1.0, 0.1875, 0.5, 0.1562, 0.5, 0.1562, 1.0, 0.1875, 1.0, 0.1562, 0.5, 0.125, 0.5, 0.125, 1.0, 0.1562, 1.0, 0.125, 0.5, 0.09375, 0.5, 0.09375, 1.0, 0.125, 1.0, 0.09375, 0.5, 0.0625, 0.5, 0.0625, 1.0, 0.09375, 1.0, 0.2968, 0.4854, 0.3418, 0.4717, 0.3833, 0.4496, 0.4197, 0.4197, 0.4496, 0.3833, 0.4717, 0.3418, 0.4854, 0.2968, 0.49, 0.25, 0.4353, 0.25, 0.4317, 0.2861, 0.4212, 0.3209, 0.4041, 0.3529, 0.381, 0.381, 0.3529, 0.4041, 0.3209, 0.4212, 0.2861, 0.4317, 0.25, 0.4353, 0.2139, 0.4317, 0.1791, 0.4212, 0.1471, 0.4041, 0.119, 0.381, 0.09595, 0.3529, 0.07882, 0.3209, 0.06828, 0.2861, 0.06472, 0.25, 0.01, 0.25, 0.01461, 0.2968, 0.02827, 0.3418, 0.05045, 0.3833, 0.08029, 0.4197, 0.1167, 0.4496, 0.1582, 0.4717, 0.2032, 0.4854, 0.25, 0.49, 0.0625, 0.5, 0.03125, 0.5, 0.03125, 1.0, 0.0625, 1.0, 0.03125, 0.5, 0.0, 0.5, 0.0, 1.0, 0.03125, 1.0, 0.75, 0.49, 0.7032, 0.4854, 0.6582, 0.4717, 0.6167, 0.4496, 0.5803, 0.4197, 0.5504, 0.3833, 0.5283, 0.3418, 0.5146, 0.2968, 0.51, 0.25, 0.5647, 0.25, 0.5683, 0.2861, 0.5788, 0.3209, 0.5959, 0.3529, 0.619, 0.381, 0.6471, 0.4041, 0.6791, 0.4212, 0.7139, 0.4317, 0.75, 0.4353, 0.7861, 0.4317, 0.8209, 0.4212, 0.8529, 0.4041, 0.881, 0.381, 0.9041, 0.3529, 0.9212, 0.3209, 0.9317, 0.2861, 0.9353, 0.25, 0.99, 0.25, 0.9854, 0.2968, 0.9717, 0.3418, 0.9496, 0.3833, 0.9197, 0.4197, 0.8833, 0.4496, 0.8418, 0.4717, 0.7968, 0.4854, 0.7188, 0.6151, 0.75, 0.6151, 0.75, 0.8849, 0.7188, 0.8849, 0.625, 0.6151, 0.6562, 0.6151, 0.6562, 0.8849, 0.625, 0.8849, 0.6562, 0.6151, 0.6875, 0.6151, 0.6875, 0.8849, 0.6562, 0.8849, 0.2188, 0.6151, 0.25, 0.6151, 0.25, 0.8849, 0.2188, 0.8849, 0.7812, 0.6151, 0.8125, 0.6151, 0.8125, 0.8849, 0.7812, 0.8849, 0.75, 0.6151, 0.7812, 0.6151, 0.7812, 0.8849, 0.75, 0.8849, 0.8438, 0.6151, 0.875, 0.6151, 0.875, 0.8849, 0.8438, 0.8849, 0.0, 0.6151, 0.03125, 0.6151, 0.03125, 0.8849, 0.0, 0.8849, 0.4688, 0.6151, 0.5, 0.6151, 0.5, 0.8849, 0.4688, 0.8849, 0.1562, 0.6151, 0.1875, 0.6151, 0.1875, 0.8849, 0.1562, 0.8849, 0.5, 0.6151, 0.5312, 0.6151, 0.5312, 0.8849, 0.5, 0.8849, 0.03125, 0.6151, 0.0625, 0.6151, 0.0625, 0.8849, 0.03125, 0.8849, 0.875, 0.6151, 0.9062, 0.6151, 0.9062, 0.8849, 0.875, 0.8849, 0.4062, 0.6151, 0.4375, 0.6151, 0.4375, 0.8849, 0.4062, 0.8849, 0.49, 0.25, 0.4854, 0.2032, 0.4717, 0.1582, 0.4496, 0.1167, 0.4197, 0.08029, 0.3833, 0.05045, 0.3418, 0.02827, 0.2968, 0.01461, 0.25, 0.01, 0.2032, 0.01461, 0.1582, 0.02827, 0.1167, 0.05045, 0.08029, 0.08029, 0.05045, 0.1167, 0.02827, 0.1582, 0.01461, 0.2032, 0.01, 0.25, 0.06472, 0.25, 0.06828, 0.2139, 0.07882, 0.1791, 0.09595, 0.1471, 0.119, 0.119, 0.1471, 0.09595, 0.1791, 0.07882, 0.2139, 0.06828, 0.25, 0.06472, 0.2861, 0.06828, 0.3209, 0.07882, 0.3529, 0.09595, 0.381, 0.119, 0.4041, 0.1471, 0.4212, 0.1791, 0.4317, 0.2139, 0.4353, 0.25, 0.9062, 0.6151, 0.9375, 0.6151, 0.9375, 0.8849, 0.9062, 0.8849, 0.5938, 0.6151, 0.625, 0.6151, 0.625, 0.8849, 0.5938, 0.8849, 0.09375, 0.6151, 0.125, 0.6151, 0.125, 0.8849, 0.09375, 0.8849, 0.1875, 0.6151, 0.2188, 0.6151, 0.2188, 0.8849, 0.1875, 0.8849, 0.5625, 0.6151, 0.5938, 0.6151, 0.5938, 0.8849, 0.5625, 0.8849, 0.375, 0.6151, 0.4062, 0.6151, 0.4062, 0.8849, 0.375, 0.8849, 0.3125, 0.6151, 0.3438, 0.6151, 0.3438, 0.8849, 0.3125, 0.8849, 0.9688, 0.6151, 1.0, 0.6151, 1.0, 0.8849, 0.9688, 0.8849, 0.8125, 0.6151, 0.8438, 0.6151, 0.8438, 0.8849, 0.8125, 0.8849, 0.25, 0.6151, 0.2812, 0.6151, 0.2812, 0.8849, 0.25, 0.8849, 0.6875, 0.6151, 0.7188, 0.6151, 0.7188, 0.8849, 0.6875, 0.8849, 0.4375, 0.6151, 0.4688, 0.6151, 0.4688, 0.8849, 0.4375, 0.8849, 0.0625, 0.6151, 0.09375, 0.6151, 0.09375, 0.8849, 0.0625, 0.8849, 0.9375, 0.6151, 0.9688, 0.6151, 0.9688, 0.8849, 0.9375, 0.8849, 0.5312, 0.6151, 0.5625, 0.6151, 0.5625, 0.8849, 0.5312, 0.8849, 0.2812, 0.6151, 0.3125, 0.6151, 0.3125, 0.8849, 0.2812, 0.8849, 0.125, 0.6151, 0.1562, 0.6151, 0.1562, 0.8849, 0.125, 0.8849, 0.51, 0.25, 0.5146, 0.2032, 0.5283, 0.1582, 0.5504, 0.1167, 0.5803, 0.08029, 0.6167, 0.05045, 0.6582, 0.02827, 0.7032, 0.01461, 0.75, 0.01, 0.7968, 0.01461, 0.8418, 0.02827, 0.8833, 0.05045, 0.9197, 0.08029, 0.9496, 0.1167, 0.9717, 0.1582, 0.9854, 0.2032, 0.99, 0.25, 0.9353, 0.25, 0.9317, 0.2139, 0.9212, 0.1791, 0.9041, 0.1471, 0.881, 0.119, 0.8529, 0.09595, 0.8209, 0.07882, 0.7861, 0.06828, 0.75, 0.06472, 0.7139, 0.06828, 0.6791, 0.07882, 0.6471, 0.09595, 0.619, 0.119, 0.5959, 0.1471, 0.5788, 0.1791, 0.5683, 0.2139, 0.5647, 0.25, 0.3438, 0.6151, 0.375, 0.6151, 0.375, 0.8849, 0.3438, 0.8849, 1.0, 0.5, 0.9688, 0.5, 0.9688, 1.0, 1.0, 1.0, 0.9688, 0.5, 0.9375, 0.5, 0.9375, 1.0, 0.9688, 1.0, 0.9375, 0.5, 0.9062, 0.5, 0.9062, 1.0, 0.9375, 1.0, 0.9062, 0.5, 0.875, 0.5, 0.875, 1.0, 0.9062, 1.0, 0.875, 0.5, 0.8438, 0.5, 0.8438, 1.0, 0.875, 1.0, 0.8438, 0.5, 0.8125, 0.5, 0.8125, 1.0, 0.8438, 1.0, 0.8125, 0.5, 0.7812, 0.5, 0.7812, 1.0, 0.8125, 1.0, 0.7812, 0.5, 0.75, 0.5, 0.75, 1.0, 0.7812, 1.0, 0.75, 0.5, 0.7188, 0.5, 0.7188, 1.0, 0.75, 1.0, 0.7188, 0.5, 0.6875, 0.5, 0.6875, 1.0, 0.7188, 1.0, 0.6875, 0.5, 0.6562, 0.5, 0.6562, 1.0, 0.6875, 1.0, 0.6562, 0.5, 0.625, 0.5, 0.625, 1.0, 0.6562, 1.0, 0.625, 0.5, 0.5938, 0.5, 0.5938, 1.0, 0.625, 1.0, 0.5938, 0.5, 0.5625, 0.5, 0.5625, 1.0, 0.5938, 1.0, 0.5625, 0.5, 0.5312, 0.5, 0.5312, 1.0, 0.5625, 1.0, 0.5312, 0.5, 0.5, 0.5, 0.5, 1.0, 0.5312, 1.0, 0.5, 0.5, 0.4688, 0.5, 0.4688, 1.0, 0.5, 1.0, 0.4688, 0.5, 0.4375, 0.5, 0.4375, 1.0, 0.4688, 1.0, 0.4375, 0.5, 0.4062, 0.5, 0.4062, 1.0, 0.4375, 1.0, 0.4062, 0.5, 0.375, 0.5, 0.375, 1.0, 0.4062, 1.0, 0.375, 0.5, 0.3438, 0.5, 0.3438, 1.0, 0.375, 1.0, 0.3438, 0.5, 0.3125, 0.5, 0.3125, 1.0, 0.3438, 1.0, 0.3125, 0.5, 0.2812, 0.5, 0.2812, 1.0, 0.3125, 1.0, 0.2812, 0.5, 0.25, 0.5, 0.25, 1.0, 0.2812, 1.0, 0.25, 0.5, 0.2188, 0.5, 0.2188, 1.0, 0.25, 1.0, 0.2188, 0.5, 0.1875, 0.5, 0.1875, 1.0, 0.2188, 1.0, 0.1875, 0.5, 0.1562, 0.5, 0.1562, 1.0, 0.1875, 1.0, 0.1562, 0.5, 0.125, 0.5, 0.125, 1.0, 0.1562, 1.0, 0.125, 0.5, 0.09375, 0.5, 0.09375, 1.0, 0.125, 1.0, 0.09375, 0.5, 0.0625, 0.5, 0.0625, 1.0, 0.09375, 1.0, 0.2968, 0.4854, 0.3418, 0.4717, 0.3833, 0.4496, 0.4197, 0.4197, 0.4496, 0.3833, 0.4717, 0.3418, 0.4854, 0.2968, 0.49, 0.25, 0.4353, 0.25, 0.4317, 0.2861, 0.4212, 0.3209, 0.4041, 0.3529, 0.381, 0.381, 0.3529, 0.4041, 0.3209, 0.4212, 0.2861, 0.4317, 0.25, 0.4353, 0.2139, 0.4317, 0.1791, 0.4212, 0.1471, 0.4041, 0.119, 0.381, 0.09595, 0.3529, 0.07882, 0.3209, 0.06828, 0.2861, 0.06472, 0.25, 0.01, 0.25, 0.01461, 0.2968, 0.02827, 0.3418, 0.05045, 0.3833, 0.08029, 0.4197, 0.1167, 0.4496, 0.1582, 0.4717, 0.2032, 0.4854, 0.25, 0.49, 0.0625, 0.5, 0.03125, 0.5, 0.03125, 1.0, 0.0625, 1.0, 0.03125, 0.5, 0.0, 0.5, 0.0, 1.0, 0.03125, 1.0, 0.75, 0.49, 0.7032, 0.4854, 0.6582, 0.4717, 0.6167, 0.4496, 0.5803, 0.4197, 0.5504, 0.3833, 0.5283, 0.3418, 0.5146, 0.2968, 0.51, 0.25, 0.5647, 0.25, 0.5683, 0.2861, 0.5788, 0.3209, 0.5959, 0.3529, 0.619, 0.381, 0.6471, 0.4041, 0.6791, 0.4212, 0.7139, 0.4317, 0.75, 0.4353, 0.7861, 0.4317, 0.8209, 0.4212, 0.8529, 0.4041, 0.881, 0.381, 0.9041, 0.3529, 0.9212, 0.3209, 0.9317, 0.2861, 0.9353, 0.25, 0.99, 0.25, 0.9854, 0.2968, 0.9717, 0.3418, 0.9496, 0.3833, 0.9197, 0.4197, 0.8833, 0.4496, 0.8418, 0.4717, 0.7968, 0.4854, 0.7188, 0.6151, 0.75, 0.6151, 0.75, 0.8849, 0.7188, 0.8849, 0.625, 0.6151, 0.6562, 0.6151, 0.6562, 0.8849, 0.625, 0.8849, 0.6562, 0.6151, 0.6875, 0.6151, 0.6875, 0.8849, 0.6562, 0.8849, 0.2188, 0.6151, 0.25, 0.6151, 0.25, 0.8849, 0.2188, 0.8849, 0.7812, 0.6151, 0.8125, 0.6151, 0.8125, 0.8849, 0.7812, 0.8849, 0.75, 0.6151, 0.7812, 0.6151, 0.7812, 0.8849, 0.75, 0.8849, 0.8438, 0.6151, 0.875, 0.6151, 0.875, 0.8849, 0.8438, 0.8849, 0.0, 0.6151, 0.03125, 0.6151, 0.03125, 0.8849, 0.0, 0.8849, 0.4688, 0.6151, 0.5, 0.6151, 0.5, 0.8849, 0.4688, 0.8849, 0.1562, 0.6151, 0.1875, 0.6151, 0.1875, 0.8849, 0.1562, 0.8849, 0.5, 0.6151, 0.5312, 0.6151, 0.5312, 0.8849, 0.5, 0.8849, 0.03125, 0.6151, 0.0625, 0.6151, 0.0625, 0.8849, 0.03125, 0.8849, 0.875, 0.6151, 0.9062, 0.6151, 0.9062, 0.8849, 0.875, 0.8849, 0.4062, 0.6151, 0.4375, 0.6151, 0.4375, 0.8849, 0.4062, 0.8849, 0.49, 0.25, 0.4854, 0.2032, 0.4717, 0.1582, 0.4496, 0.1167, 0.4197, 0.08029, 0.3833, 0.05045, 0.3418, 0.02827, 0.2968, 0.01461, 0.25, 0.01, 0.2032, 0.01461, 0.1582, 0.02827, 0.1167, 0.05045, 0.08029, 0.08029, 0.05045, 0.1167, 0.02827, 0.1582, 0.01461, 0.2032, 0.01, 0.25, 0.06472, 0.25, 0.06828, 0.2139, 0.07882, 0.1791, 0.09595, 0.1471, 0.119, 0.119, 0.1471, 0.09595, 0.1791, 0.07882, 0.2139, 0.06828, 0.25, 0.06472, 0.2861, 0.06828, 0.3209, 0.07882, 0.3529, 0.09595, 0.381, 0.119, 0.4041, 0.1471, 0.4212, 0.1791, 0.4317, 0.2139, 0.4353, 0.25, 0.9062, 0.6151, 0.9375, 0.6151, 0.9375, 0.8849, 0.9062, 0.8849, 0.5938, 0.6151, 0.625, 0.6151, 0.625, 0.8849, 0.5938, 0.8849, 0.09375, 0.6151, 0.125, 0.6151, 0.125, 0.8849, 0.09375, 0.8849, 0.1875, 0.6151, 0.2188, 0.6151, 0.2188, 0.8849, 0.1875, 0.8849, 0.5625, 0.6151, 0.5938, 0.6151, 0.5938, 0.8849, 0.5625, 0.8849, 0.375, 0.6151, 0.4062, 0.6151, 0.4062, 0.8849, 0.375, 0.8849, 0.3125, 0.6151, 0.3438, 0.6151, 0.3438, 0.8849, 0.3125, 0.8849, 0.9688, 0.6151, 1.0, 0.6151, 1.0, 0.8849, 0.9688, 0.8849, 0.8125, 0.6151, 0.8438, 0.6151, 0.8438, 0.8849, 0.8125, 0.8849, 0.25, 0.6151, 0.2812, 0.6151, 0.2812, 0.8849, 0.25, 0.8849, 0.6875, 0.6151, 0.7188, 0.6151, 0.7188, 0.8849, 0.6875, 0.8849, 0.4375, 0.6151, 0.4688, 0.6151, 0.4688, 0.8849, 0.4375, 0.8849, 0.0625, 0.6151, 0.09375, 0.6151, 0.09375, 0.8849, 0.0625, 0.8849, 0.9375, 0.6151, 0.9688, 0.6151, 0.9688, 0.8849, 0.9375, 0.8849, 0.5312, 0.6151, 0.5625, 0.6151, 0.5625, 0.8849, 0.5312, 0.8849, 0.2812, 0.6151, 0.3125, 0.6151, 0.3125, 0.8849, 0.2812, 0.8849, 0.125, 0.6151, 0.1562, 0.6151, 0.1562, 0.8849, 0.125, 0.8849, 0.51, 0.25, 0.5146, 0.2032, 0.5283, 0.1582, 0.5504, 0.1167, 0.5803, 0.08029, 0.6167, 0.05045, 0.6582, 0.02827, 0.7032, 0.01461, 0.75, 0.01, 0.7968, 0.01461, 0.8418, 0.02827, 0.8833, 0.05045, 0.9197, 0.08029, 0.9496, 0.1167, 0.9717, 0.1582, 0.9854, 0.2032, 0.99, 0.25, 0.9353, 0.25, 0.9317, 0.2139, 0.9212, 0.1791, 0.9041, 0.1471, 0.881, 0.119, 0.8529, 0.09595, 0.8209, 0.07882, 0.7861, 0.06828, 0.75, 0.06472, 0.7139, 0.06828, 0.6791, 0.07882, 0.6471, 0.09595, 0.619, 0.119, 0.5959, 0.1471, 0.5788, 0.1791, 0.5683, 0.2139, 0.5647, 0.25, 0.3438, 0.6151, 0.375, 0.6151, 0.375, 0.8849, 0.3438, 0.8849, 1.0, 0.5, 0.9688, 0.5, 0.9688, 1.0, 1.0, 1.0, 0.9688, 0.5, 0.9375, 0.5, 0.9375, 1.0, 0.9688, 1.0, 0.9375, 0.5, 0.9062, 0.5, 0.9062, 1.0, 0.9375, 1.0, 0.9062, 0.5, 0.875, 0.5, 0.875, 1.0, 0.9062, 1.0, 0.875, 0.5, 0.8438, 0.5, 0.8438, 1.0, 0.875, 1.0, 0.8438, 0.5, 0.8125, 0.5, 0.8125, 1.0, 0.8438, 1.0, 0.8125, 0.5, 0.7812, 0.5, 0.7812, 1.0, 0.8125, 1.0, 0.7812, 0.5, 0.75, 0.5, 0.75, 1.0, 0.7812, 1.0, 0.75, 0.5, 0.7188, 0.5, 0.7188, 1.0, 0.75, 1.0, 0.7188, 0.5, 0.6875, 0.5, 0.6875, 1.0, 0.7188, 1.0, 0.6875, 0.5, 0.6562, 0.5, 0.6562, 1.0, 0.6875, 1.0, 0.6562, 0.5, 0.625, 0.5, 0.625, 1.0, 0.6562, 1.0, 0.625, 0.5, 0.5938, 0.5, 0.5938, 1.0, 0.625, 1.0, 0.5938, 0.5, 0.5625, 0.5, 0.5625, 1.0, 0.5938, 1.0, 0.5625, 0.5, 0.5312, 0.5, 0.5312, 1.0, 0.5625, 1.0, 0.5312, 0.5, 0.5, 0.5, 0.5, 1.0, 0.5312, 1.0, 0.5, 0.5, 0.4688, 0.5, 0.4688, 1.0, 0.5, 1.0, 0.4688, 0.5, 0.4375, 0.5, 0.4375, 1.0, 0.4688, 1.0, 0.4375, 0.5, 0.4062, 0.5, 0.4062, 1.0, 0.4375, 1.0, 0.4062, 0.5, 0.375, 0.5, 0.375, 1.0, 0.4062, 1.0, 0.375, 0.5, 0.3438, 0.5, 0.3438, 1.0, 0.375, 1.0, 0.3438, 0.5, 0.3125, 0.5, 0.3125, 1.0, 0.3438, 1.0, 0.3125, 0.5, 0.2812, 0.5, 0.2812, 1.0, 0.3125, 1.0, 0.2812, 0.5, 0.25, 0.5, 0.25, 1.0, 0.2812, 1.0, 0.25, 0.5, 0.2188, 0.5, 0.2188, 1.0, 0.25, 1.0, 0.2188, 0.5, 0.1875, 0.5, 0.1875, 1.0, 0.2188, 1.0, 0.1875, 0.5, 0.1562, 0.5, 0.1562, 1.0, 0.1875, 1.0, 0.1562, 0.5, 0.125, 0.5, 0.125, 1.0, 0.1562, 1.0, 0.125, 0.5, 0.09375, 0.5, 0.09375, 1.0, 0.125, 1.0, 0.09375, 0.5, 0.0625, 0.5, 0.0625, 1.0, 0.09375, 1.0, 0.2968, 0.4854, 0.3418, 0.4717, 0.3833, 0.4496, 0.4197, 0.4197, 0.4496, 0.3833, 0.4717, 0.3418, 0.4854, 0.2968, 0.49, 0.25, 0.4353, 0.25, 0.4317, 0.2861, 0.4212, 0.3209, 0.4041, 0.3529, 0.381, 0.381, 0.3529, 0.4041, 0.3209, 0.4212, 0.2861, 0.4317, 0.25, 0.4353, 0.2139, 0.4317, 0.1791, 0.4212, 0.1471, 0.4041, 0.119, 0.381, 0.09595, 0.3529, 0.07882, 0.3209, 0.06828, 0.2861, 0.06472, 0.25, 0.01, 0.25, 0.01461, 0.2968, 0.02827, 0.3418, 0.05045, 0.3833, 0.08029, 0.4197, 0.1167, 0.4496, 0.1582, 0.4717, 0.2032, 0.4854, 0.25, 0.49, 0.0625, 0.5, 0.03125, 0.5, 0.03125, 1.0, 0.0625, 1.0, 0.03125, 0.5, 0.0, 0.5, 0.0, 1.0, 0.03125, 1.0, 0.75, 0.49, 0.7032, 0.4854, 0.6582, 0.4717, 0.6167, 0.4496, 0.5803, 0.4197, 0.5504, 0.3833, 0.5283, 0.3418, 0.5146, 0.2968, 0.51, 0.25, 0.5647, 0.25, 0.5683, 0.2861, 0.5788, 0.3209, 0.5959, 0.3529, 0.619, 0.381, 0.6471, 0.4041, 0.6791, 0.4212, 0.7139, 0.4317, 0.75, 0.4353, 0.7861, 0.4317, 0.8209, 0.4212, 0.8529, 0.4041, 0.881, 0.381, 0.9041, 0.3529, 0.9212, 0.3209, 0.9317, 0.2861, 0.9353, 0.25, 0.99, 0.25, 0.9854, 0.2968, 0.9717, 0.3418, 0.9496, 0.3833, 0.9197, 0.4197, 0.8833, 0.4496, 0.8418, 0.4717, 0.7968, 0.4854, 0.7188, 0.6151, 0.75, 0.6151, 0.75, 0.8849, 0.7188, 0.8849, 0.625, 0.6151, 0.6562, 0.6151, 0.6562, 0.8849, 0.625, 0.8849, 0.6562, 0.6151, 0.6875, 0.6151, 0.6875, 0.8849, 0.6562, 0.8849, 0.2188, 0.6151, 0.25, 0.6151, 0.25, 0.8849, 0.2188, 0.8849, 0.7812, 0.6151, 0.8125, 0.6151, 0.8125, 0.8849, 0.7812, 0.8849, 0.75, 0.6151, 0.7812, 0.6151, 0.7812, 0.8849, 0.75, 0.8849, 0.8438, 0.6151, 0.875, 0.6151, 0.875, 0.8849, 0.8438, 0.8849, 0.0, 0.6151, 0.03125, 0.6151, 0.03125, 0.8849, 0.0, 0.8849, 0.4688, 0.6151, 0.5, 0.6151, 0.5, 0.8849, 0.4688, 0.8849, 0.1562, 0.6151, 0.1875, 0.6151, 0.1875, 0.8849, 0.1562, 0.8849, 0.5, 0.6151, 0.5312, 0.6151, 0.5312, 0.8849, 0.5, 0.8849, 0.03125, 0.6151, 0.0625, 0.6151, 0.0625, 0.8849, 0.03125, 0.8849, 0.875, 0.6151, 0.9062, 0.6151, 0.9062, 0.8849, 0.875, 0.8849, 0.4062, 0.6151, 0.4375, 0.6151, 0.4375, 0.8849, 0.4062, 0.8849, 0.49, 0.25, 0.4854, 0.2032, 0.4717, 0.1582, 0.4496, 0.1167, 0.4197, 0.08029, 0.3833, 0.05045, 0.3418, 0.02827, 0.2968, 0.01461, 0.25, 0.01, 0.2032, 0.01461, 0.1582, 0.02827, 0.1167, 0.05045, 0.08029, 0.08029, 0.05045, 0.1167, 0.02827, 0.1582, 0.01461, 0.2032, 0.01, 0.25, 0.06472, 0.25, 0.06828, 0.2139, 0.07882, 0.1791, 0.09595, 0.1471, 0.119, 0.119, 0.1471, 0.09595, 0.1791, 0.07882, 0.2139, 0.06828, 0.25, 0.06472, 0.2861, 0.06828, 0.3209, 0.07882, 0.3529, 0.09595, 0.381, 0.119, 0.4041, 0.1471, 0.4212, 0.1791, 0.4317, 0.2139, 0.4353, 0.25, 0.9062, 0.6151, 0.9375, 0.6151, 0.9375, 0.8849, 0.9062, 0.8849, 0.5938, 0.6151, 0.625, 0.6151, 0.625, 0.8849, 0.5938, 0.8849, 0.09375, 0.6151, 0.125, 0.6151, 0.125, 0.8849, 0.09375, 0.8849, 0.1875, 0.6151, 0.2188, 0.6151, 0.2188, 0.8849, 0.1875, 0.8849, 0.5625, 0.6151, 0.5938, 0.6151, 0.5938, 0.8849, 0.5625, 0.8849, 0.375, 0.6151, 0.4062, 0.6151, 0.4062, 0.8849, 0.375, 0.8849, 0.3125, 0.6151, 0.3438, 0.6151, 0.3438, 0.8849, 0.3125, 0.8849, 0.9688, 0.6151, 1.0, 0.6151, 1.0, 0.8849, 0.9688, 0.8849, 0.8125, 0.6151, 0.8438, 0.6151, 0.8438, 0.8849, 0.8125, 0.8849, 0.25, 0.6151, 0.2812, 0.6151, 0.2812, 0.8849, 0.25, 0.8849, 0.6875, 0.6151, 0.7188, 0.6151, 0.7188, 0.8849, 0.6875, 0.8849, 0.4375, 0.6151, 0.4688, 0.6151, 0.4688, 0.8849, 0.4375, 0.8849, 0.0625, 0.6151, 0.09375, 0.6151, 0.09375, 0.8849, 0.0625, 0.8849, 0.9375, 0.6151, 0.9688, 0.6151, 0.9688, 0.8849, 0.9375, 0.8849, 0.5312, 0.6151, 0.5625, 0.6151, 0.5625, 0.8849, 0.5312, 0.8849, 0.2812, 0.6151, 0.3125, 0.6151, 0.3125, 0.8849, 0.2812, 0.8849, 0.125, 0.6151, 0.1562, 0.6151, 0.1562, 0.8849, 0.125, 0.8849, 0.51, 0.25, 0.5146, 0.2032, 0.5283, 0.1582, 0.5504, 0.1167, 0.5803, 0.08029, 0.6167, 0.05045, 0.6582, 0.02827, 0.7032, 0.01461, 0.75, 0.01, 0.7968, 0.01461, 0.8418, 0.02827, 0.8833, 0.05045, 0.9197, 0.08029, 0.9496, 0.1167, 0.9717, 0.1582, 0.9854, 0.2032, 0.99, 0.25, 0.9353, 0.25, 0.9317, 0.2139, 0.9212, 0.1791, 0.9041, 0.1471, 0.881, 0.119, 0.8529, 0.09595, 0.8209, 0.07882, 0.7861, 0.06828, 0.75, 0.06472, 0.7139, 0.06828, 0.6791, 0.07882, 0.6471, 0.09595, 0.619, 0.119, 0.5959, 0.1471, 0.5788, 0.1791, 0.5683, 0.2139, 0.5647, 0.25, 0.3438, 0.6151, 0.375, 0.6151, 0.375, 0.8849, 0.3438, 0.8849, 1.0, 0.5, 0.9688, 0.5, 0.9688, 1.0, 1.0, 1.0, 0.9688, 0.5, 0.9375, 0.5, 0.9375, 1.0, 0.9688, 1.0, 0.9375, 0.5, 0.9062, 0.5, 0.9062, 1.0, 0.9375, 1.0, 0.9062, 0.5, 0.875, 0.5, 0.875, 1.0, 0.9062, 1.0, 0.875, 0.5, 0.8438, 0.5, 0.8438, 1.0, 0.875, 1.0, 0.8438, 0.5, 0.8125, 0.5, 0.8125, 1.0, 0.8438, 1.0, 0.8125, 0.5, 0.7812, 0.5, 0.7812, 1.0, 0.8125, 1.0, 0.7812, 0.5, 0.75, 0.5, 0.75, 1.0, 0.7812, 1.0, 0.75, 0.5, 0.7188, 0.5, 0.7188, 1.0, 0.75, 1.0, 0.7188, 0.5, 0.6875, 0.5, 0.6875, 1.0, 0.7188, 1.0, 0.6875, 0.5, 0.6562, 0.5, 0.6562, 1.0, 0.6875, 1.0, 0.6562, 0.5, 0.625, 0.5, 0.625, 1.0, 0.6562, 1.0, 0.625, 0.5, 0.5938, 0.5, 0.5938, 1.0, 0.625, 1.0, 0.5938, 0.5, 0.5625, 0.5, 0.5625, 1.0, 0.5938, 1.0, 0.5625, 0.5, 0.5312, 0.5, 0.5312, 1.0, 0.5625, 1.0, 0.5312, 0.5, 0.5, 0.5, 0.5, 1.0, 0.5312, 1.0, 0.5, 0.5, 0.4688, 0.5, 0.4688, 1.0, 0.5, 1.0, 0.4688, 0.5, 0.4375, 0.5, 0.4375, 1.0, 0.4688, 1.0, 0.4375, 0.5, 0.4062, 0.5, 0.4062, 1.0, 0.4375, 1.0, 0.4062, 0.5, 0.375, 0.5, 0.375, 1.0, 0.4062, 1.0, 0.375, 0.5, 0.3438, 0.5, 0.3438, 1.0, 0.375, 1.0, 0.3438, 0.5, 0.3125, 0.5, 0.3125, 1.0, 0.3438, 1.0, 0.3125, 0.5, 0.2812, 0.5, 0.2812, 1.0, 0.3125, 1.0, 0.2812, 0.5, 0.25, 0.5, 0.25, 1.0, 0.2812, 1.0, 0.25, 0.5, 0.2188, 0.5, 0.2188, 1.0, 0.25, 1.0, 0.2188, 0.5, 0.1875, 0.5, 0.1875, 1.0, 0.2188, 1.0, 0.1875, 0.5, 0.1562, 0.5, 0.1562, 1.0, 0.1875, 1.0, 0.1562, 0.5, 0.125, 0.5, 0.125, 1.0, 0.1562, 1.0, 0.125, 0.5, 0.09375, 0.5, 0.09375, 1.0, 0.125, 1.0, 0.09375, 0.5, 0.0625, 0.5, 0.0625, 1.0, 0.09375, 1.0, 0.2968, 0.4854, 0.3418, 0.4717, 0.3833, 0.4496, 0.4197, 0.4197, 0.4496, 0.3833, 0.4717, 0.3418, 0.4854, 0.2968, 0.49, 0.25, 0.4353, 0.25, 0.4317, 0.2861, 0.4212, 0.3209, 0.4041, 0.3529, 0.381, 0.381, 0.3529, 0.4041, 0.3209, 0.4212, 0.2861, 0.4317, 0.25, 0.4353, 0.2139, 0.4317, 0.1791, 0.4212, 0.1471, 0.4041, 0.119, 0.381, 0.09595, 0.3529, 0.07882, 0.3209, 0.06828, 0.2861, 0.06472, 0.25, 0.01, 0.25, 0.01461, 0.2968, 0.02827, 0.3418, 0.05045, 0.3833, 0.08029, 0.4197, 0.1167, 0.4496, 0.1582, 0.4717, 0.2032, 0.4854, 0.25, 0.49, 0.0625, 0.5, 0.03125, 0.5, 0.03125, 1.0, 0.0625, 1.0, 0.03125, 0.5, 0.0, 0.5, 0.0, 1.0, 0.03125, 1.0, 0.75, 0.49, 0.7032, 0.4854, 0.6582, 0.4717, 0.6167, 0.4496, 0.5803, 0.4197, 0.5504, 0.3833, 0.5283, 0.3418, 0.5146, 0.2968, 0.51, 0.25, 0.5647, 0.25, 0.5683, 0.2861, 0.5788, 0.3209, 0.5959, 0.3529, 0.619, 0.381, 0.6471, 0.4041, 0.6791, 0.4212, 0.7139, 0.4317, 0.75, 0.4353, 0.7861, 0.4317, 0.8209, 0.4212, 0.8529, 0.4041, 0.881, 0.381, 0.9041, 0.3529, 0.9212, 0.3209, 0.9317, 0.2861, 0.9353, 0.25, 0.99, 0.25, 0.9854, 0.2968, 0.9717, 0.3418, 0.9496, 0.3833, 0.9197, 0.4197, 0.8833, 0.4496, 0.8418, 0.4717, 0.7968, 0.4854, 0.7188, 0.6151, 0.75, 0.6151, 0.75, 0.8849, 0.7188, 0.8849, 0.625, 0.6151, 0.6562, 0.6151, 0.6562, 0.8849, 0.625, 0.8849, 0.6562, 0.6151, 0.6875, 0.6151, 0.6875, 0.8849, 0.6562, 0.8849, 0.2188, 0.6151, 0.25, 0.6151, 0.25, 0.8849, 0.2188, 0.8849, 0.7812, 0.6151, 0.8125, 0.6151, 0.8125, 0.8849, 0.7812, 0.8849, 0.75, 0.6151, 0.7812, 0.6151, 0.7812, 0.8849, 0.75, 0.8849, 0.8438, 0.6151, 0.875, 0.6151, 0.875, 0.8849, 0.8438, 0.8849, 0.0, 0.6151, 0.03125, 0.6151, 0.03125, 0.8849, 0.0, 0.8849, 0.4688, 0.6151, 0.5, 0.6151, 0.5, 0.8849, 0.4688, 0.8849, 0.1562, 0.6151, 0.1875, 0.6151, 0.1875, 0.8849, 0.1562, 0.8849, 0.5, 0.6151, 0.5312, 0.6151, 0.5312, 0.8849, 0.5, 0.8849, 0.03125, 0.6151, 0.0625, 0.6151, 0.0625, 0.8849, 0.03125, 0.8849, 0.875, 0.6151, 0.9062, 0.6151, 0.9062, 0.8849, 0.875, 0.8849, 0.4062, 0.6151, 0.4375, 0.6151, 0.4375, 0.8849, 0.4062, 0.8849, 0.49, 0.25, 0.4854, 0.2032, 0.4717, 0.1582, 0.4496, 0.1167, 0.4197, 0.08029, 0.3833, 0.05045, 0.3418, 0.02827, 0.2968, 0.01461, 0.25, 0.01, 0.2032, 0.01461, 0.1582, 0.02827, 0.1167, 0.05045, 0.08029, 0.08029, 0.05045, 0.1167, 0.02827, 0.1582, 0.01461, 0.2032, 0.01, 0.25, 0.06472, 0.25, 0.06828, 0.2139, 0.07882, 0.1791, 0.09595, 0.1471, 0.119, 0.119, 0.1471, 0.09595, 0.1791, 0.07882, 0.2139, 0.06828, 0.25, 0.06472, 0.2861, 0.06828, 0.3209, 0.07882, 0.3529, 0.09595, 0.381, 0.119, 0.4041, 0.1471, 0.4212, 0.1791, 0.4317, 0.2139, 0.4353, 0.25, 0.9062, 0.6151, 0.9375, 0.6151, 0.9375, 0.8849, 0.9062, 0.8849, 0.5938, 0.6151, 0.625, 0.6151, 0.625, 0.8849, 0.5938, 0.8849, 0.09375, 0.6151, 0.125, 0.6151, 0.125, 0.8849, 0.09375, 0.8849, 0.1875, 0.6151, 0.2188, 0.6151, 0.2188, 0.8849, 0.1875, 0.8849, 0.5625, 0.6151, 0.5938, 0.6151, 0.5938, 0.8849, 0.5625, 0.8849, 0.375, 0.6151, 0.4062, 0.6151, 0.4062, 0.8849, 0.375, 0.8849, 0.3125, 0.6151, 0.3438, 0.6151, 0.3438, 0.8849, 0.3125, 0.8849, 0.9688, 0.6151, 1.0, 0.6151, 1.0, 0.8849, 0.9688, 0.8849, 0.8125, 0.6151, 0.8438, 0.6151, 0.8438, 0.8849, 0.8125, 0.8849, 0.25, 0.6151, 0.2812, 0.6151, 0.2812, 0.8849, 0.25, 0.8849, 0.6875, 0.6151, 0.7188, 0.6151, 0.7188, 0.8849, 0.6875, 0.8849, 0.4375, 0.6151, 0.4688, 0.6151, 0.4688, 0.8849, 0.4375, 0.8849, 0.0625, 0.6151, 0.09375, 0.6151, 0.09375, 0.8849, 0.0625, 0.8849, 0.9375, 0.6151, 0.9688, 0.6151, 0.9688, 0.8849, 0.9375, 0.8849, 0.5312, 0.6151, 0.5625, 0.6151, 0.5625, 0.8849, 0.5312, 0.8849, 0.2812, 0.6151, 0.3125, 0.6151, 0.3125, 0.8849, 0.2812, 0.8849, 0.125, 0.6151, 0.1562, 0.6151, 0.1562, 0.8849, 0.125, 0.8849, 0.51, 0.25, 0.5146, 0.2032, 0.5283, 0.1582, 0.5504, 0.1167, 0.5803, 0.08029, 0.6167, 0.05045, 0.6582, 0.02827, 0.7032, 0.01461, 0.75, 0.01, 0.7968, 0.01461, 0.8418, 0.02827, 0.8833, 0.05045, 0.9197, 0.08029, 0.9496, 0.1167, 0.9717, 0.1582, 0.9854, 0.2032, 0.99, 0.25, 0.9353, 0.25, 0.9317, 0.2139, 0.9212, 0.1791, 0.9041, 0.1471, 0.881, 0.119, 0.8529, 0.09595, 0.8209, 0.07882, 0.7861, 0.06828, 0.75, 0.06472, 0.7139, 0.06828, 0.6791, 0.07882, 0.6471, 0.09595, 0.619, 0.119, 0.5959, 0.1471, 0.5788, 0.1791, 0.5683, 0.2139, 0.5647, 0.25, 0.3438, 0.6151, 0.375, 0.6151, 0.375, 0.8849, 0.3438, 0.8849])
me_cube.materials.append(mat_material_005)
me_cube.materials.append(mat_material_001)
me_cube.materials.append(mat_material_004)
me_cube.materials.append(mat_material_006)
me_cube.use_remesh_preserve_volume = False
me_cube.use_remesh_preserve_attributes = False
me_cube.use_mirror_vertex_groups = False
me_cube.update()

# ---- objects
ob_cube_000 = bpy.data.objects.new('Cube.000', None)
ob_cube_001 = bpy.data.objects.new('Cube.001', None)
ob_cube_002 = bpy.data.objects.new('Cube.002', None)
ob_cube_003 = bpy.data.objects.new('Cube.003', None)
ob_cube_004 = bpy.data.objects.new('Cube.004', None)
ob_cube_005 = bpy.data.objects.new('Cube.005', None)
ob_cube_006 = bpy.data.objects.new('Cube.006', None)
ob_cube_007 = bpy.data.objects.new('Cube.007', None)
ob_cube_008 = bpy.data.objects.new('Cube.008', None)
ob_cube_009 = bpy.data.objects.new('Cube.009', None)
ob_cube_011 = bpy.data.objects.new('Cube.011', None)
ob_cube_012 = bpy.data.objects.new('Cube.012', None)
ob_cube_013 = bpy.data.objects.new('Cube.013', None)
ob_cube_014 = bpy.data.objects.new('Cube.014', None)
ob_cube_015 = bpy.data.objects.new('Cube.015', None)
ob_cube_016 = bpy.data.objects.new('Cube.016', None)
ob_cube_017 = bpy.data.objects.new('Cube.017', None)
ob_cube_018 = bpy.data.objects.new('Cube.018', None)
ob_cube_019 = bpy.data.objects.new('Cube.019', None)
ob_cube_020 = bpy.data.objects.new('Cube.020', None)
ob_cube_021 = bpy.data.objects.new('Cube.021', None)
ob_cylinder_000 = bpy.data.objects.new('Cylinder.000', None)
ob_cylinder_001 = bpy.data.objects.new('Cylinder.001', None)
ob_gate = bpy.data.objects.new('Gate', None)
ob_gate_002 = bpy.data.objects.new('Gate.002', None)
ob_light = bpy.data.objects.new('Light', light_light)
ob_camera = bpy.data.objects.new('Camera', cam_camera)
ob_boat = bpy.data.objects.new('Boat', me_cube)

# ---- transforms, parenting, visibility, modifiers, constraints
ob_cube_000.location = (0.0, 0.0, 0.0)
ob_cube_001.location = (0.0, 0.0, 0.0)
ob_cube_002.location = (0.0, 0.0, 0.0)
ob_cube_003.location = (0.0, 0.0, 0.0)
ob_cube_004.location = (0.0, 0.0, 0.0)
ob_cube_005.location = (0.0, 0.0, 0.0)
ob_cube_006.location = (0.0, 0.0, 0.0)
ob_cube_007.location = (0.0, 0.0, 0.0)
ob_cube_008.location = (0.0, 0.0, 0.0)
ob_cube_009.location = (0.0, 0.0, 0.0)
ob_cube_011.location = (0.0, 0.0, 0.0)
ob_cube_012.location = (0.0, 0.0, 0.0)
ob_cube_013.location = (0.0, 0.0, 0.0)
ob_cube_014.location = (0.0, 0.0, 0.0)
ob_cube_015.location = (0.0, 0.0, 0.0)
ob_cube_016.location = (0.0, 0.0, 0.0)
ob_cube_017.location = (0.0, 0.0, 0.0)
ob_cube_018.location = (0.0, 0.0, 0.0)
ob_cube_019.location = (0.0, 0.0, 0.0)
ob_cube_020.location = (0.0, 0.0, 0.0)
ob_cube_021.location = (0.0, 0.0, 0.0)
ob_cylinder_000.location = (0.0, 0.0, 0.0)
ob_cylinder_001.location = (0.0, 0.0, 0.0)
ob_gate.location = (0.0, 0.0, 0.0)
ob_gate_002.location = (0.0, 0.0, 0.0)
ob_light.location = (4.076, 1.005, 5.904)
ob_light.rotation_euler = (0.6503, 0.05522, 1.866)
ob_light.lock_rotations_4d = False
ob_light.empty_display_type = 'ARROWS'
ob_light.color = (0.0, 0.0, 0.0, 0.0)
ob_light.lineart.crease_threshold = 0.0
ob_camera.location = (7.359, -6.926, 4.958)
ob_camera.rotation_euler = (1.109, 0.0, 0.8149)
ob_camera.lock_rotations_4d = False
ob_camera.empty_display_type = 'ARROWS'
ob_camera.color = (0.0, 0.0, 0.0, 0.0)
ob_camera.display_type = 'WIRE'
ob_camera.lineart.crease_threshold = 0.0
ob_boat.location = (-2.844, 0.0, 0.3501)
ob_boat.scale = (0.3237, 0.3237, 0.3237)
ob_boat.lock_rotations_4d = False
ob_boat.empty_display_type = 'ARROWS'
ob_boat.lineart.crease_threshold = 0.0

# ---- collection membership
scene.collection.objects.link(ob_cube_000)
scene.collection.objects.link(ob_cube_001)
scene.collection.objects.link(ob_cube_002)
scene.collection.objects.link(ob_cube_003)
scene.collection.objects.link(ob_cube_004)
scene.collection.objects.link(ob_cube_005)
scene.collection.objects.link(ob_cube_006)
scene.collection.objects.link(ob_cube_007)
scene.collection.objects.link(ob_cube_008)
scene.collection.objects.link(ob_cube_009)
scene.collection.objects.link(ob_cube_011)
scene.collection.objects.link(ob_cube_012)
scene.collection.objects.link(ob_cube_013)
scene.collection.objects.link(ob_cube_014)
scene.collection.objects.link(ob_cube_015)
scene.collection.objects.link(ob_cube_016)
scene.collection.objects.link(ob_cube_017)
scene.collection.objects.link(ob_cube_018)
scene.collection.objects.link(ob_cube_019)
scene.collection.objects.link(ob_cube_020)
scene.collection.objects.link(ob_cube_021)
scene.collection.objects.link(ob_cylinder_000)
scene.collection.objects.link(ob_cylinder_001)
scene.collection.objects.link(ob_gate)
scene.collection.objects.link(ob_gate_002)
col_collection.objects.link(ob_light)
col_collection.objects.link(ob_camera)
col_collection.objects.link(ob_boat)

# ---- scene / render settings (as saved in the file)
scene.camera = ob_camera
scene.frame_start = 1; scene.frame_end = 250; scene.frame_set(0)
scene.render.engine = 'BLENDER_EEVEE_NEXT'
scene.cycles.use_denoising = False
scene.cycles.samples = 128
scene.cycles.sampling_pattern = 'TABULATED_SOBOL'
scene.cycles.use_adaptive_sampling = False
scene.cycles.use_light_tree = False
scene.view_settings.view_transform = 'Filmic'
bpy.context.view_layer.update()
